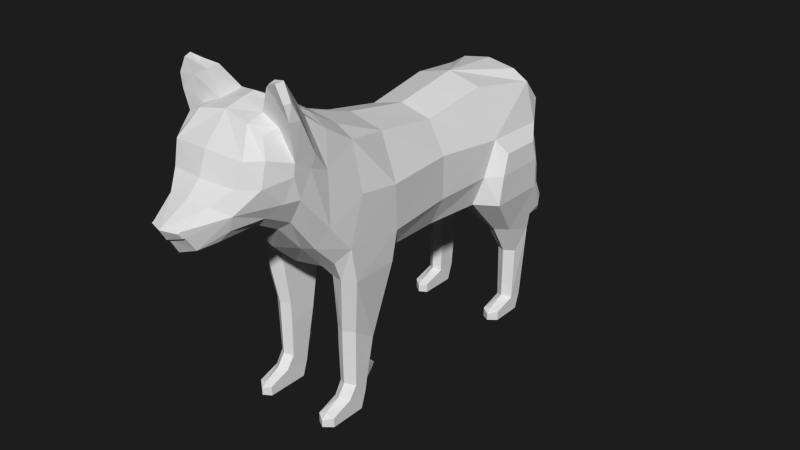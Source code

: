 # Source: WolfWalk.blend  (saved by Blender 2.77.0; exported with 4.5.12 LTS)
import bpy
from mathutils import Matrix  # noqa: F401  (used for matrix-valued properties, if any)

bpy.ops.wm.read_factory_settings(use_empty=True)
scene = bpy.context.scene
scene.name = 'Scene'

# ---- collections
col_collection_1 = bpy.data.collections.new('Collection 1'); scene.collection.children.link(col_collection_1)

# ---- world
world_world = bpy.data.worlds.new('World'); scene.world = world_world
world_world.color = (0.01222, 0.01222, 0.01222)
world_world.use_sun_shadow = False
world_world.sun_shadow_jitter_overblur = 0.0
world_world.cycles.sampling_method = 'NONE'
world_world.cycles.sample_map_resolution = 256

# ---- meshes
me_cube_002 = bpy.data.meshes.new('Cube.002')
me_cube_002.from_pydata([(0.3144, -2.284, 2.341), (0.4206, -1.975, 3.071), (0.4598, -1.51, 1.917), (0.4679, -1.335, 2.949), (0.5587, -1.422, 2.637), (0.4925, -2.034, 2.902), (0.5809, -1.432, 2.112), (0.3623, -2.287, 2.484), (0.406, -1.99, 2.37), (0.4354, -1.819, 3.097), (0.5794, -1.804, 2.827), (0.517, -1.888, 2.487), (0.3055, -1.343, 3.053), (0.2473, -2.338, 2.25), (0.305, -1.511, 1.866), (0.2739, -1.994, 3.141), (0.3787, -2.165, 2.907), (0.2225, -2.398, 2.559), (0.2428, -1.8, 3.17), (0.3182, -2.01, 2.294), (0.1738, -2.512, 2.216), (0.1536, -2.643, 2.422), (0.4301, -1.74, 2.242), (0.443, -1.543, 3.113), (0.5864, -1.582, 2.838), (0.5685, -1.752, 2.492), (0.3076, -1.769, 2.153), (0.2479, -1.559, 3.197), (0.4921, -2.091, 2.677), (0.5766, -1.821, 2.716), (0.3412, -2.239, 2.69), (0.5769, -1.632, 2.729), (0.1612, -2.606, 2.36), (0.1536, -2.662, 2.412), (0.1612, -2.625, 2.359), (0.4789, -1.694, 3.328), (0.4713, -1.863, 3.338), (0.6152, -1.758, 3.182), (0.6082, -1.873, 3.19), (0.3389, -1.836, 3.405), (0.3439, -1.7, 3.41), (0.5281, -1.832, 3.502), (0.5093, -1.907, 3.489), (0.6042, -1.838, 3.341), (0.5866, -1.905, 3.338), (0.4012, -1.863, 3.457), (0.4129, -1.813, 3.478), (0.4716, -1.022, 2.75), (0.3055, -1.03, 2.853), (0.3257, 0.1876, 2.527), (0.0, 0.1794, 2.614), (0.3484, 0.9135, 2.643), (0.0, 0.906, 2.733), (0.4679, 1.579, 2.539), (0.3055, 1.572, 2.643), (0.4679, 1.76, 2.318), (0.2252, 1.871, 2.419), (0.4679, 1.754, 1.975), (0.2252, 1.787, 1.819), (0.4679, 1.553, 1.493), (0.3061, 1.527, 1.49), (0.4679, 0.7167, 1.494), (0.3055, 0.7762, 1.427), (0.4169, 0.1079, 1.505), (0.2621, 0.1217, 1.434), (0.489, -0.5595, 1.565), (0.3161, -0.5616, 1.453), (0.4742, -1.288, 1.684), (0.3184, -1.282, 1.603), (0.5719, 0.9137, 2.149), (0.5765, 1.579, 2.134), (0.5604, 0.7666, 1.793), (0.5492, 1.581, 1.846), (0.5282, 0.1498, 1.782), (0.5966, -0.5989, 1.777), (0.5987, -1.206, 1.833), (0.5259, 0.157, 2.22), (0.6001, -0.6163, 2.236), (0.5999, -1.053, 2.301), (0.0, -0.5327, 2.737), (0.3611, -0.5248, 2.647), (0.2959, 1.851, 2.083), (0.2357, 2.023, 2.031), (0.2353, 1.837, 1.693), (0.3063, 1.952, 1.875), (0.2306, 2.152, 1.677), (0.2294, 1.828, 1.448), (0.2912, 2.024, 1.563), (0.2012, 2.273, 1.328), (0.2151, 1.887, 1.236), (0.2525, 2.112, 1.27), (0.1676, 2.341, 1.083), (0.1676, 2.036, 0.8748), (0.2011, 2.22, 0.9789), (0.1391, 2.473, 0.8714), (0.139, 2.258, 0.682), (0.1704, 2.405, 0.7697), (0.1286, 2.458, 0.6911), (0.6919, 1.486, 1.489), (0.6929, 0.8548, 1.494), (0.6846, 0.986, 2.01), (0.6846, 1.417, 2.003), (0.7008, 0.9022, 1.799), (0.6996, 1.458, 1.805), (0.3531, 1.571, 0.9556), (0.4685, 1.594, 0.9624), (0.5921, 1.535, 0.9529), (0.3754, 1.343, 0.7437), (0.4688, 1.295, 0.7437), (0.5692, 1.363, 0.7437), (0.3889, 1.539, 0.1695), (0.4692, 1.56, 0.1695), (0.3889, 1.343, 0.1655), (0.4692, 1.295, 0.1952), (0.5558, 1.505, 0.1695), (0.5558, 1.363, 0.1655), (0.3889, 1.482, -0.002946), (0.4692, 1.502, 0.00062), (0.3889, 1.383, -0.002946), (0.4692, 1.335, -0.002946), (0.5558, 1.448, -0.002946), (0.5558, 1.404, -0.002946), (0.3889, 1.098, 0.09539), (0.4692, 1.05, 0.06824), (0.4692, 1.05, -0.002946), (0.5558, 1.118, 0.09539), (0.3889, 1.098, -0.002946), (0.5558, 1.118, -0.002946), (0.4692, 1.108, 0.1225), (0.2986, -0.7953, 0.7233), (0.3934, -0.7745, 0.7233), (0.3001, -1.082, 0.6417), (0.3934, -1.131, 0.6433), (0.4954, -0.829, 0.7233), (0.4939, -1.062, 0.641), (0.3136, -0.8928, 0.1695), (0.3939, -0.8719, 0.1695), (0.3136, -1.163, 0.1719), (0.3939, -1.211, 0.2016), (0.4804, -0.9265, 0.1695), (0.4804, -1.143, 0.1719), (0.3136, -0.9498, -0.002946), (0.3939, -0.9302, 0.0006201), (0.3136, -1.048, -0.002946), (0.3939, -1.097, -0.002946), (0.4804, -0.9835, -0.002946), (0.4804, -1.028, -0.002946), (0.3136, -1.384, 0.09539), (0.3939, -1.433, 0.06824), (0.3939, -1.433, -0.002946), (0.4804, -1.364, 0.09539), (0.3136, -1.384, -0.002946), (0.4804, -1.364, -0.002946), (0.3939, -1.374, 0.1225), (0.3936, -1.128, 0.4723), (0.4893, -1.06, 0.4598), (0.4903, -0.8778, 0.4683), (0.3037, -0.8441, 0.4683), (0.3047, -1.08, 0.4605), (0.3936, -0.8232, 0.4683), (0.3938, -1.125, 0.321), (0.3091, -0.8708, 0.3107), (0.3938, -0.8499, 0.3107), (0.4844, -1.057, 0.2979), (0.4849, -0.9045, 0.3107), (0.3096, -1.078, 0.2985), (0.4538, -0.8011, 0.3524), (0.4565, -0.7744, 0.4046), (0.4072, -0.7674, 0.404), (0.3615, -0.7625, 0.4046), (0.3642, -0.7892, 0.3524), (0.4073, -0.7941, 0.3518), (0.5923, -1.135, 1.476), (0.5837, -0.6502, 1.476), (0.4705, -1.209, 1.476), (0.3176, -1.15, 1.454), (0.4752, -0.6211, 1.476), (0.3288, -0.6382, 1.442), (0.3006, -1.086, 0.8913), (0.3964, -1.134, 0.8929), (0.5013, -1.066, 0.8906), (0.3572, 1.158, 1.052), (0.4685, 1.107, 1.069), (0.6015, 1.194, 1.069), (-0.3144, -2.284, 2.341), (-0.4206, -1.975, 3.071), (-0.4598, -1.51, 1.917), (-0.4679, -1.335, 2.949), (-0.5587, -1.422, 2.637), (-0.4925, -2.034, 2.902), (-0.5809, -1.432, 2.112), (-0.3623, -2.287, 2.484), (-0.406, -1.99, 2.37), (-0.4354, -1.819, 3.097), (-0.5794, -1.804, 2.827), (-0.517, -1.888, 2.487), (-0.3055, -1.343, 3.053), (-0.2473, -2.338, 2.25), (-0.305, -1.511, 1.866), (-0.2739, -1.994, 3.141), (-0.3787, -2.165, 2.907), (-0.2225, -2.398, 2.559), (-0.2428, -1.8, 3.17), (-0.3182, -2.01, 2.294), (-0.1738, -2.512, 2.216), (-0.1536, -2.643, 2.422), (-0.4301, -1.74, 2.242), (-0.443, -1.543, 3.113), (-0.5864, -1.582, 2.838), (-0.5685, -1.752, 2.492), (-0.3076, -1.769, 2.153), (-0.2479, -1.559, 3.197), (-0.4921, -2.091, 2.677), (-0.5766, -1.821, 2.716), (-0.3412, -2.239, 2.69), (-0.5769, -1.632, 2.729), (-0.1612, -2.606, 2.36), (-0.1536, -2.662, 2.412), (-0.1612, -2.625, 2.359), (-0.4789, -1.694, 3.328), (-0.4713, -1.863, 3.338), (-0.6152, -1.758, 3.182), (-0.6082, -1.873, 3.19), (-0.3389, -1.836, 3.405), (-0.3439, -1.7, 3.41), (-0.5281, -1.832, 3.502), (-0.5093, -1.907, 3.489), (-0.6042, -1.838, 3.341), (-0.5866, -1.905, 3.338), (-0.4012, -1.863, 3.457), (-0.4129, -1.813, 3.478), (-0.4716, -1.022, 2.75), (-0.3055, -1.03, 2.853), (-0.3498, 0.1882, 2.52), (-0.3742, 0.914, 2.636), (-0.4679, 1.579, 2.539), (-0.3055, 1.572, 2.643), (-0.4679, 1.76, 2.318), (-0.2252, 1.871, 2.419), (-0.4679, 1.754, 1.975), (-0.2252, 1.787, 1.819), (-0.4679, 1.553, 1.493), (-0.3061, 1.527, 1.49), (-0.4679, 0.7167, 1.494), (-0.3055, 0.7762, 1.427), (-0.4169, 0.1079, 1.505), (-0.2621, 0.1217, 1.434), (-0.489, -0.5595, 1.565), (-0.3161, -0.5616, 1.453), (-0.4742, -1.288, 1.684), (-0.3184, -1.282, 1.603), (-0.5719, 0.9137, 2.149), (-0.5765, 1.579, 2.134), (-0.5604, 0.7666, 1.793), (-0.5492, 1.581, 1.846), (-0.5282, 0.1498, 1.782), (-0.5966, -0.5989, 1.777), (-0.5987, -1.206, 1.833), (-0.5259, 0.157, 2.22), (-0.6001, -0.6163, 2.236), (-0.5999, -1.053, 2.301), (-0.3878, -0.5242, 2.641), (-0.2959, 1.851, 2.083), (-0.2357, 2.023, 2.031), (-0.2353, 1.837, 1.693), (-0.3063, 1.952, 1.875), (-0.2306, 2.152, 1.677), (-0.2294, 1.828, 1.448), (-0.2912, 2.024, 1.563), (-0.2012, 2.273, 1.328), (-0.2151, 1.887, 1.236), (-0.2525, 2.112, 1.27), (-0.1676, 2.341, 1.083), (-0.1676, 2.036, 0.8748), (-0.2011, 2.22, 0.9789), (-0.1391, 2.473, 0.8714), (-0.139, 2.258, 0.682), (-0.1704, 2.405, 0.7697), (-0.1286, 2.458, 0.6911), (-0.6919, 1.486, 1.489), (-0.6929, 0.8548, 1.494), (-0.6846, 0.986, 2.01), (-0.6846, 1.417, 2.003), (-0.7008, 0.9022, 1.799), (-0.6996, 1.458, 1.805), (-0.3531, 1.571, 0.9556), (-0.4685, 1.594, 0.9624), (-0.5921, 1.535, 0.9529), (-0.3754, 1.343, 0.7437), (-0.4688, 1.295, 0.7437), (-0.5692, 1.363, 0.7437), (-0.3889, 1.539, 0.1695), (-0.4692, 1.56, 0.1695), (-0.3889, 1.343, 0.1655), (-0.4692, 1.295, 0.1952), (-0.5558, 1.505, 0.1695), (-0.5558, 1.363, 0.1655), (-0.3889, 1.482, -0.002946), (-0.4692, 1.502, 0.00062), (-0.3889, 1.383, -0.002946), (-0.4692, 1.335, -0.002946), (-0.5558, 1.448, -0.002946), (-0.5558, 1.404, -0.002946), (-0.3889, 1.098, 0.09539), (-0.4692, 1.05, 0.06824), (-0.4692, 1.05, -0.002946), (-0.5558, 1.118, 0.09539), (-0.3889, 1.098, -0.002946), (-0.5558, 1.118, -0.002946), (-0.4692, 1.108, 0.1225), (-0.2986, -0.7953, 0.7233), (-0.3934, -0.7745, 0.7233), (-0.3001, -1.082, 0.6417), (-0.3934, -1.131, 0.6433), (-0.4954, -0.829, 0.7233), (-0.4939, -1.062, 0.641), (-0.3136, -0.8928, 0.1695), (-0.3939, -0.8719, 0.1695), (-0.3136, -1.163, 0.1719), (-0.3939, -1.211, 0.2016), (-0.4804, -0.9265, 0.1695), (-0.4804, -1.143, 0.1719), (-0.3136, -0.9498, -0.002946), (-0.3939, -0.9302, 0.0006201), (-0.3136, -1.048, -0.002946), (-0.3939, -1.097, -0.002946), (-0.4804, -0.9835, -0.002946), (-0.4804, -1.028, -0.002946), (-0.3136, -1.384, 0.09539), (-0.3939, -1.433, 0.06824), (-0.3939, -1.433, -0.002946), (-0.4804, -1.364, 0.09539), (-0.3136, -1.384, -0.002946), (-0.4804, -1.364, -0.002946), (-0.3939, -1.374, 0.1225), (-0.3936, -1.128, 0.4723), (-0.4893, -1.06, 0.4598), (-0.4903, -0.8778, 0.4683), (-0.3037, -0.8441, 0.4683), (-0.3047, -1.08, 0.4605), (-0.3936, -0.8232, 0.4683), (-0.3938, -1.125, 0.321), (-0.3091, -0.8708, 0.3107), (-0.3938, -0.8499, 0.3107), (-0.4844, -1.057, 0.2979), (-0.4849, -0.9045, 0.3107), (-0.3096, -1.078, 0.2985), (-0.4538, -0.8011, 0.3524), (-0.4565, -0.7744, 0.4046), (-0.4072, -0.7674, 0.404), (-0.3615, -0.7625, 0.4046), (-0.3642, -0.7892, 0.3524), (-0.4073, -0.7941, 0.3518), (-0.5923, -1.135, 1.476), (-0.5837, -0.6502, 1.476), (-0.4705, -1.209, 1.476), (-0.3176, -1.15, 1.454), (-0.4752, -0.6211, 1.476), (-0.3288, -0.6382, 1.442), (-0.3006, -1.086, 0.8913), (-0.3964, -1.134, 0.8929), (-0.5013, -1.066, 0.8906), (0.0, -1.551, 1.797), (0.0, -1.35, 3.105), (0.0, -2.383, 2.18), (0.0, -1.96, 3.189), (0.0, -2.202, 2.926), (0.0, -2.42, 2.581), (0.0, -1.755, 3.238), (0.0, -2.029, 2.234), (0.0, -2.699, 2.429), (0.0, -2.549, 2.158), (0.0, -1.656, 3.256), (0.0, -1.797, 2.121), (0.0, -2.282, 2.708), (0.0, -2.637, 2.313), (0.0, -2.718, 2.42), (0.0, -2.656, 2.312), (0.0, -1.037, 2.904), (0.0, 1.572, 2.697), (0.0, 1.888, 2.448), (0.0, 1.793, 1.75), (0.0, 1.605, 1.402), (0.0, 0.7691, 1.365), (0.0, 0.1425, 1.386), (0.0, -0.5687, 1.41), (0.0, -1.284, 1.544), (0.0, 2.051, 2.049), (0.0, 1.819, 1.661), (0.0, 2.185, 1.683), (0.0, 1.815, 1.412), (0.0, 2.306, 1.321), (0.0, 1.862, 1.207), (0.0, 2.372, 1.088), (0.0, 2.024, 0.8419), (0.0, 2.521, 0.8713), (0.0, 2.268, 0.6375), (0.0, 2.48, 0.6608), (-0.3572, 1.158, 1.052), (-0.4685, 1.107, 1.069), (-0.6015, 1.194, 1.069)], [], [(10, 9, 1, 5), (19, 8, 0, 13), (369, 19, 13, 364), (18, 368, 365, 15), (16, 15, 365, 366), (29, 10, 5, 28), (8, 11, 7, 0), (362, 14, 26, 373), (22, 25, 11, 8), (31, 24, 10, 29), (26, 22, 8, 19), (18, 9, 36, 39), (27, 372, 368, 18), (24, 23, 35, 37), (0, 7, 21, 32, 20), (17, 367, 370, 21), (28, 5, 16, 30), (5, 1, 15, 16), (9, 18, 15, 1), (20, 32, 375, 371), (364, 13, 20, 371), (17, 21, 7), (3, 12, 27, 23), (363, 372, 27, 12), (4, 3, 23, 24), (14, 2, 22, 26), (4, 24, 31), (2, 6, 25, 22), (26, 19, 369, 373), (0, 20, 13), (6, 4, 31, 25), (7, 28, 30, 17), (17, 30, 374, 367), (25, 31, 29, 11), (11, 29, 28, 7), (16, 366, 374, 30), (377, 34, 33, 376), (21, 370, 376, 33), (32, 21, 33, 34), (375, 32, 34, 377), (37, 35, 41, 43), (38, 37, 43, 44), (23, 27, 40, 35), (10, 24, 37, 38), (27, 18, 39, 40), (9, 10, 38, 36), (43, 41, 42, 44), (41, 46, 45, 42), (40, 39, 45, 46), (39, 36, 42, 45), (35, 40, 46, 41), (36, 38, 44, 42), (363, 12, 48, 378), (12, 3, 47, 48), (79, 80, 49, 50), (50, 49, 51, 52), (52, 54, 379), (52, 51, 53, 54), (379, 54, 56, 380), (54, 53, 55, 56), (380, 56, 82, 387), (381, 58, 60, 382), (58, 57, 59, 60), (382, 60, 62, 383), (182, 181, 107, 108), (383, 62, 64, 384), (62, 61, 63, 64), (384, 64, 66, 385), (64, 63, 65, 66), (385, 66, 68, 386), (67, 68, 175, 174), (386, 68, 14, 362), (68, 2, 14), (53, 51, 69, 70), (70, 69, 100, 101), (72, 70, 101, 103), (59, 57, 72), (55, 70, 72, 57), (53, 70, 55), (65, 63, 73, 74), (75, 67, 174, 172), (2, 67, 75, 6), (63, 61, 71, 73), (6, 75, 78, 4), (74, 73, 76, 77), (75, 74, 77, 78), (73, 71, 69, 76), (48, 47, 80, 79), (378, 48, 79), (49, 76, 69, 51), (80, 77, 76, 49), (77, 80, 47, 78), (4, 78, 47, 3), (81, 57, 58), (387, 82, 85, 389), (81, 58, 83, 84), (56, 81, 84, 82), (58, 381, 388, 83), (85, 87, 90, 88), (84, 83, 86, 87), (83, 388, 390, 86), (82, 84, 87, 85), (88, 90, 93, 91), (389, 85, 88, 391), (87, 86, 89, 90), (86, 390, 392, 89), (91, 93, 96, 94), (391, 88, 91, 393), (90, 89, 92, 93), (89, 392, 394, 92), (395, 94, 97, 397), (393, 91, 94, 395), (93, 92, 95, 96), (92, 394, 396, 95), (95, 97, 96), (397, 97, 95, 396), (96, 97, 94), (57, 81, 56, 55), (101, 100, 102, 103), (103, 102, 99, 98), (59, 72, 103, 98), (69, 71, 102, 100), (71, 61, 99, 102), (181, 104, 107), (109, 108, 113, 115), (183, 182, 108, 109), (106, 183, 109), (114, 115, 121, 120), (118, 119, 124, 126), (105, 106, 114, 111), (106, 109, 115, 114), (104, 105, 111, 110), (108, 107, 112, 113), (116, 117, 119, 118), (119, 117, 120, 121), (112, 110, 116, 118), (110, 111, 117, 116), (111, 114, 120, 117), (115, 113, 128, 125), (125, 123, 124, 127), (123, 122, 126, 124), (112, 118, 126, 122), (119, 121, 127, 124), (113, 112, 122, 128), (121, 115, 125, 127), (125, 128, 123), (128, 122, 123), (164, 163, 140, 139), (163, 160, 138, 140), (139, 140, 146, 145), (143, 144, 149, 151), (165, 161, 135, 137), (161, 162, 136, 135), (162, 164, 139, 136), (160, 165, 137, 138), (141, 142, 144, 143), (144, 142, 145, 146), (137, 135, 141, 143), (135, 136, 142, 141), (136, 139, 145, 142), (140, 138, 153, 150), (150, 148, 149, 152), (148, 147, 151, 149), (137, 143, 151, 147), (144, 146, 152, 149), (138, 137, 147, 153), (146, 140, 150, 152), (150, 153, 148), (153, 147, 148), (132, 131, 158, 154), (130, 133, 156, 159), (129, 130, 159, 157), (131, 129, 157, 158), (134, 132, 154, 155), (133, 134, 155, 156), (154, 158, 165, 160), (159, 156, 167, 168), (162, 161, 170, 171), (158, 157, 161, 165), (155, 154, 160, 163), (156, 155, 163, 164), (168, 167, 166, 171), (169, 168, 171, 170), (164, 162, 171, 166), (157, 159, 168, 169), (156, 164, 166, 167), (161, 157, 169, 170), (180, 172, 174, 179), (178, 175, 177, 129), (130, 176, 173, 133), (133, 173, 172, 180), (179, 174, 175, 178), (68, 66, 177, 175), (66, 65, 176, 177), (74, 75, 172, 173), (65, 74, 173, 176), (2, 68, 67), (129, 131, 178), (134, 133, 180), (132, 134, 180, 179), (131, 132, 179, 178), (129, 177, 176, 130), (107, 104, 110, 112), (98, 99, 183, 106), (99, 61, 182, 183), (60, 59, 105, 104), (59, 98, 106, 105), (62, 60, 104, 181), (61, 62, 181, 182), (194, 189, 185, 193), (203, 197, 184, 192), (369, 364, 197, 203), (202, 199, 365, 368), (200, 366, 365, 199), (213, 212, 189, 194), (192, 184, 191, 195), (362, 373, 210, 198), (206, 192, 195, 209), (215, 213, 194, 208), (210, 203, 192, 206), (202, 223, 220, 193), (211, 202, 368, 372), (208, 221, 219, 207), (184, 204, 216, 205, 191), (201, 205, 370, 367), (212, 214, 200, 189), (189, 200, 199, 185), (193, 185, 199, 202), (204, 371, 375, 216), (364, 371, 204, 197), (201, 191, 205), (187, 207, 211, 196), (363, 196, 211, 372), (188, 208, 207, 187), (198, 210, 206, 186), (188, 215, 208), (186, 206, 209, 190), (210, 373, 369, 203), (184, 197, 204), (190, 209, 215, 188), (191, 201, 214, 212), (201, 367, 374, 214), (209, 195, 213, 215), (195, 191, 212, 213), (200, 214, 374, 366), (377, 376, 217, 218), (205, 217, 376, 370), (216, 218, 217, 205), (375, 377, 218, 216), (221, 227, 225, 219), (222, 228, 227, 221), (207, 219, 224, 211), (194, 222, 221, 208), (211, 224, 223, 202), (193, 220, 222, 194), (227, 228, 226, 225), (225, 226, 229, 230), (224, 230, 229, 223), (223, 229, 226, 220), (219, 225, 230, 224), (220, 226, 228, 222), (363, 378, 232, 196), (196, 232, 231, 187), (79, 50, 233, 261), (50, 52, 234, 233), (52, 379, 236), (52, 236, 235, 234), (379, 380, 238, 236), (236, 238, 237, 235), (380, 387, 263, 238), (381, 382, 242, 240), (240, 242, 241, 239), (382, 383, 244, 242), (399, 289, 288, 398), (383, 384, 246, 244), (244, 246, 245, 243), (384, 385, 248, 246), (246, 248, 247, 245), (385, 386, 250, 248), (249, 355, 356, 250), (386, 362, 198, 250), (250, 198, 186), (235, 252, 251, 234), (252, 282, 281, 251), (254, 284, 282, 252), (241, 254, 239), (237, 239, 254, 252), (235, 237, 252), (247, 256, 255, 245), (257, 353, 355, 249), (186, 190, 257, 249), (245, 255, 253, 243), (190, 188, 260, 257), (256, 259, 258, 255), (257, 260, 259, 256), (255, 258, 251, 253), (232, 79, 261, 231), (378, 79, 232), (233, 234, 251, 258), (261, 233, 258, 259), (259, 260, 231, 261), (188, 187, 231, 260), (262, 240, 239), (387, 389, 266, 263), (262, 265, 264, 240), (238, 263, 265, 262), (240, 264, 388, 381), (266, 269, 271, 268), (265, 268, 267, 264), (264, 267, 390, 388), (263, 266, 268, 265), (269, 272, 274, 271), (389, 391, 269, 266), (268, 271, 270, 267), (267, 270, 392, 390), (272, 275, 277, 274), (391, 393, 272, 269), (271, 274, 273, 270), (270, 273, 394, 392), (395, 397, 278, 275), (393, 395, 275, 272), (274, 277, 276, 273), (273, 276, 396, 394), (276, 277, 278), (397, 396, 276, 278), (277, 275, 278), (239, 237, 238, 262), (282, 284, 283, 281), (284, 279, 280, 283), (241, 279, 284, 254), (251, 281, 283, 253), (253, 283, 280, 243), (398, 288, 285), (290, 296, 294, 289), (400, 290, 289, 399), (287, 290, 400), (295, 301, 302, 296), (299, 307, 305, 300), (286, 292, 295, 287), (287, 295, 296, 290), (285, 291, 292, 286), (289, 294, 293, 288), (297, 299, 300, 298), (300, 302, 301, 298), (293, 299, 297, 291), (291, 297, 298, 292), (292, 298, 301, 295), (296, 306, 309, 294), (306, 308, 305, 304), (304, 305, 307, 303), (293, 303, 307, 299), (300, 305, 308, 302), (294, 309, 303, 293), (302, 308, 306, 296), (306, 304, 309), (309, 304, 303), (345, 320, 321, 344), (344, 321, 319, 341), (320, 326, 327, 321), (324, 332, 330, 325), (346, 318, 316, 342), (342, 316, 317, 343), (343, 317, 320, 345), (341, 319, 318, 346), (322, 324, 325, 323), (325, 327, 326, 323), (318, 324, 322, 316), (316, 322, 323, 317), (317, 323, 326, 320), (321, 331, 334, 319), (331, 333, 330, 329), (329, 330, 332, 328), (318, 328, 332, 324), (325, 330, 333, 327), (319, 334, 328, 318), (327, 333, 331, 321), (331, 329, 334), (334, 329, 328), (313, 335, 339, 312), (311, 340, 337, 314), (310, 338, 340, 311), (312, 339, 338, 310), (315, 336, 335, 313), (314, 337, 336, 315), (335, 341, 346, 339), (340, 349, 348, 337), (343, 352, 351, 342), (339, 346, 342, 338), (336, 344, 341, 335), (337, 345, 344, 336), (349, 352, 347, 348), (350, 351, 352, 349), (345, 347, 352, 343), (338, 350, 349, 340), (337, 348, 347, 345), (342, 351, 350, 338), (361, 360, 355, 353), (359, 310, 358, 356), (311, 314, 354, 357), (314, 361, 353, 354), (360, 359, 356, 355), (250, 356, 358, 248), (248, 358, 357, 247), (256, 354, 353, 257), (247, 357, 354, 256), (186, 249, 250), (310, 359, 312), (315, 361, 314), (313, 360, 361, 315), (312, 359, 360, 313), (310, 311, 357, 358), (288, 293, 291, 285), (279, 287, 400, 280), (280, 400, 399, 243), (242, 285, 286, 241), (241, 286, 287, 279), (244, 398, 285, 242), (243, 399, 398, 244)])
_ca = me_cube_002.color_attributes.new('Col', 'BYTE_COLOR', 'CORNER')
_ca.data.foreach_set('color', [0.305, 0.305, 0.305, 1.0, 0.305, 0.305, 0.305, 1.0, 0.305, 0.305, 0.305, 1.0, 0.305, 0.305, 0.305, 1.0, 1.0, 1.0, 1.0, 1.0, 1.0, 1.0, 1.0, 1.0, 1.0, 1.0, 1.0, 1.0, 1.0, 1.0, 1.0, 1.0, 1.0, 1.0, 1.0, 1.0, 1.0, 1.0, 1.0, 1.0, 1.0, 1.0, 1.0, 1.0, 1.0, 1.0, 1.0, 1.0, 0.305, 0.305, 0.305, 1.0, 0.305, 0.305, 0.305, 1.0, 0.305, 0.305, 0.305, 1.0, 0.305, 0.305, 0.305, 1.0, 0.305, 0.305, 0.305, 1.0, 0.305, 0.305, 0.305, 1.0, 0.305, 0.305, 0.305, 1.0, 0.305, 0.305, 0.305, 1.0, 0.305, 0.305, 0.305, 1.0, 0.305, 0.305, 0.305, 1.0, 0.305, 0.305, 0.305, 1.0, 0.305, 0.305, 0.305, 1.0, 0.305, 0.305, 0.305, 1.0, 0.305, 0.305, 0.305, 1.0, 0.305, 0.305, 0.305, 1.0, 0.305, 0.305, 0.305, 1.0, 1.0, 1.0, 1.0, 1.0, 1.0, 1.0, 1.0, 1.0, 1.0, 1.0, 1.0, 1.0, 1.0, 1.0, 1.0, 1.0, 0.305, 0.305, 0.305, 1.0, 0.305, 0.305, 0.305, 1.0, 0.305, 0.305, 0.305, 1.0, 0.305, 0.305, 0.305, 1.0, 0.305, 0.305, 0.305, 1.0, 0.305, 0.305, 0.305, 1.0, 0.305, 0.305, 0.305, 1.0, 0.305, 0.305, 0.305, 1.0, 1.0, 1.0, 1.0, 1.0, 1.0, 1.0, 1.0, 1.0, 1.0, 1.0, 1.0, 1.0, 1.0, 1.0, 1.0, 1.0, 1.0, 1.0, 1.0, 1.0, 1.0, 1.0, 1.0, 1.0, 1.0, 1.0, 1.0, 1.0, 1.0, 1.0, 1.0, 1.0, 0.305, 0.305, 0.305, 1.0, 0.305, 0.305, 0.305, 1.0, 0.305, 0.305, 0.305, 1.0, 0.305, 0.305, 0.305, 1.0, 0.305, 0.305, 0.305, 1.0, 0.305, 0.305, 0.305, 1.0, 0.305, 0.305, 0.305, 1.0, 0.305, 0.305, 0.305, 1.0, 0.305, 0.305, 0.305, 1.0, 0.305, 0.305, 0.305, 1.0, 0.305, 0.305, 0.305, 1.0, 0.305, 0.305, 0.305, 1.0, 0.305, 0.305, 0.305, 1.0, 0.305, 0.305, 0.305, 1.0, 0.305, 0.305, 0.305, 1.0, 0.305, 0.305, 0.305, 1.0, 0.305, 0.305, 0.305, 1.0, 0.305, 0.305, 0.305, 1.0, 0.305, 0.305, 0.305, 1.0, 0.305, 0.305, 0.305, 1.0, 0.305, 0.305, 0.305, 1.0, 0.305, 0.305, 0.305, 1.0, 0.305, 0.305, 0.305, 1.0, 0.305, 0.305, 0.305, 1.0, 0.305, 0.305, 0.305, 1.0, 0.305, 0.305, 0.305, 1.0, 0.305, 0.305, 0.305, 1.0, 0.305, 0.305, 0.305, 1.0, 0.305, 0.305, 0.305, 1.0, 0.305, 0.305, 0.305, 1.0, 0.305, 0.305, 0.305, 1.0, 0.305, 0.305, 0.305, 1.0, 0.305, 0.305, 0.305, 1.0, 1.0, 1.0, 1.0, 1.0, 1.0, 1.0, 1.0, 1.0, 1.0, 1.0, 1.0, 1.0, 1.0, 1.0, 1.0, 1.0, 0.305, 0.305, 0.305, 1.0, 0.305, 0.305, 0.305, 1.0, 0.305, 0.305, 0.305, 1.0, 0.305, 0.305, 0.305, 1.0, 0.305, 0.305, 0.305, 1.0, 0.305, 0.305, 0.305, 1.0, 0.305, 0.305, 0.305, 1.0, 0.305, 0.305, 0.305, 1.0, 0.305, 0.305, 0.305, 1.0, 0.305, 0.305, 0.305, 1.0, 0.305, 0.305, 0.305, 1.0, 0.305, 0.305, 0.305, 1.0, 0.305, 0.305, 0.305, 1.0, 0.305, 0.305, 0.305, 1.0, 0.305, 0.305, 0.305, 1.0, 1.0, 1.0, 1.0, 1.0, 1.0, 1.0, 1.0, 1.0, 1.0, 1.0, 1.0, 1.0, 1.0, 1.0, 1.0, 1.0, 0.305, 0.305, 0.305, 1.0, 0.305, 0.305, 0.305, 1.0, 0.305, 0.305, 0.305, 1.0, 0.305, 0.305, 0.305, 1.0, 0.305, 0.305, 0.305, 1.0, 0.305, 0.305, 0.305, 1.0, 0.305, 0.305, 0.305, 1.0, 1.0, 1.0, 1.0, 1.0, 1.0, 1.0, 1.0, 1.0, 1.0, 1.0, 1.0, 1.0, 1.0, 1.0, 1.0, 1.0, 1.0, 1.0, 1.0, 1.0, 1.0, 1.0, 1.0, 1.0, 1.0, 1.0, 1.0, 1.0, 0.305, 0.305, 0.305, 1.0, 0.305, 0.305, 0.305, 1.0, 0.305, 0.305, 0.305, 1.0, 0.305, 0.305, 0.305, 1.0, 0.305, 0.305, 0.305, 1.0, 0.305, 0.305, 0.305, 1.0, 0.305, 0.305, 0.305, 1.0, 0.305, 0.305, 0.305, 1.0, 0.305, 0.305, 0.305, 1.0, 0.305, 0.305, 0.305, 1.0, 0.305, 0.305, 0.305, 1.0, 0.305, 0.305, 0.305, 1.0, 0.305, 0.305, 0.305, 1.0, 0.305, 0.305, 0.305, 1.0, 0.305, 0.305, 0.305, 1.0, 0.305, 0.305, 0.305, 1.0, 0.305, 0.305, 0.305, 1.0, 0.305, 0.305, 0.305, 1.0, 0.305, 0.305, 0.305, 1.0, 0.305, 0.305, 0.305, 1.0, 0.305, 0.305, 0.305, 1.0, 0.305, 0.305, 0.305, 1.0, 0.305, 0.305, 0.305, 1.0, 0.305, 0.305, 0.305, 1.0, 0.02416, 0.02416, 0.02416, 1.0, 0.02416, 0.02416, 0.02416, 1.0, 0.02416, 0.02416, 0.02416, 1.0, 0.02416, 0.02416, 0.02416, 1.0, 0.02416, 0.02416, 0.02416, 1.0, 0.02416, 0.02416, 0.02416, 1.0, 0.02416, 0.02416, 0.02416, 1.0, 0.02416, 0.02416, 0.02416, 1.0, 0.04817, 0.04231, 0.02519, 1.0, 0.04817, 0.04231, 0.02519, 1.0, 0.04817, 0.04231, 0.02519, 1.0, 0.04817, 0.04231, 0.02519, 1.0, 0.04817, 0.04231, 0.02519, 1.0, 0.04817, 0.04231, 0.02519, 1.0, 0.04817, 0.04231, 0.02519, 1.0, 0.04817, 0.04231, 0.02519, 1.0, 0.305, 0.305, 0.305, 1.0, 0.305, 0.305, 0.305, 1.0, 0.305, 0.305, 0.305, 1.0, 0.305, 0.305, 0.305, 1.0, 0.305, 0.305, 0.305, 1.0, 0.305, 0.305, 0.305, 1.0, 0.305, 0.305, 0.305, 1.0, 0.305, 0.305, 0.305, 1.0, 0.305, 0.305, 0.305, 1.0, 0.305, 0.305, 0.305, 1.0, 0.305, 0.305, 0.305, 1.0, 0.305, 0.305, 0.305, 1.0, 0.305, 0.305, 0.305, 1.0, 0.305, 0.305, 0.305, 1.0, 0.305, 0.305, 0.305, 1.0, 0.305, 0.305, 0.305, 1.0, 0.305, 0.305, 0.305, 1.0, 0.305, 0.305, 0.305, 1.0, 0.305, 0.305, 0.305, 1.0, 0.305, 0.305, 0.305, 1.0, 1.0, 1.0, 1.0, 1.0, 1.0, 1.0, 1.0, 1.0, 1.0, 1.0, 1.0, 1.0, 1.0, 1.0, 1.0, 1.0, 0.305, 0.305, 0.305, 1.0, 0.305, 0.305, 0.305, 1.0, 0.305, 0.305, 0.305, 1.0, 0.305, 0.305, 0.305, 1.0, 0.305, 0.305, 0.305, 1.0, 0.305, 0.305, 0.305, 1.0, 0.305, 0.305, 0.305, 1.0, 0.305, 0.305, 0.305, 1.0, 0.305, 0.305, 0.305, 1.0, 0.305, 0.305, 0.305, 1.0, 0.305, 0.305, 0.305, 1.0, 0.305, 0.305, 0.305, 1.0, 1.0, 1.0, 1.0, 1.0, 1.0, 1.0, 1.0, 1.0, 1.0, 1.0, 1.0, 1.0, 1.0, 1.0, 1.0, 1.0, 0.305, 0.305, 0.305, 1.0, 0.305, 0.305, 0.305, 1.0, 0.305, 0.305, 0.305, 1.0, 0.305, 0.305, 0.305, 1.0, 1.0, 1.0, 1.0, 1.0, 1.0, 1.0, 1.0, 1.0, 1.0, 1.0, 1.0, 1.0, 1.0, 1.0, 1.0, 1.0, 0.305, 0.305, 0.305, 1.0, 0.305, 0.305, 0.305, 1.0, 0.305, 0.305, 0.305, 1.0, 0.305, 0.305, 0.305, 1.0, 0.305, 0.305, 0.305, 1.0, 0.305, 0.305, 0.305, 1.0, 0.305, 0.305, 0.305, 1.0, 0.305, 0.305, 0.305, 1.0, 0.305, 0.305, 0.305, 1.0, 0.305, 0.305, 0.305, 1.0, 0.305, 0.305, 0.305, 1.0, 0.305, 0.305, 0.305, 1.0, 0.305, 0.305, 0.305, 1.0, 0.305, 0.305, 0.305, 1.0, 0.305, 0.305, 0.305, 1.0, 0.305, 0.305, 0.305, 1.0, 0.305, 0.305, 0.305, 1.0, 0.305, 0.305, 0.305, 1.0, 0.305, 0.305, 0.305, 1.0, 0.305, 0.305, 0.305, 1.0, 0.305, 0.305, 0.305, 1.0, 0.305, 0.305, 0.305, 1.0, 0.305, 0.305, 0.305, 1.0, 0.305, 0.305, 0.305, 1.0, 0.305, 0.305, 0.305, 1.0, 0.305, 0.305, 0.305, 1.0, 0.305, 0.305, 0.305, 1.0, 0.305, 0.305, 0.305, 1.0, 0.305, 0.305, 0.305, 1.0, 0.305, 0.305, 0.305, 1.0, 0.305, 0.305, 0.305, 1.0, 0.305, 0.305, 0.305, 1.0, 0.305, 0.305, 0.305, 1.0, 0.305, 0.305, 0.305, 1.0, 0.305, 0.305, 0.305, 1.0, 0.305, 0.305, 0.305, 1.0, 0.305, 0.305, 0.305, 1.0, 0.305, 0.305, 0.305, 1.0, 0.305, 0.305, 0.305, 1.0, 0.305, 0.305, 0.305, 1.0, 0.305, 0.305, 0.305, 1.0, 0.305, 0.305, 0.305, 1.0, 0.305, 0.305, 0.305, 1.0, 1.0, 1.0, 1.0, 1.0, 1.0, 1.0, 1.0, 1.0, 1.0, 1.0, 1.0, 1.0, 1.0, 1.0, 1.0, 1.0, 0.305, 0.305, 0.305, 1.0, 0.305, 0.305, 0.305, 1.0, 0.305, 0.305, 0.305, 1.0, 0.305, 0.305, 0.305, 1.0, 1.0, 1.0, 1.0, 1.0, 1.0, 1.0, 1.0, 1.0, 1.0, 1.0, 1.0, 1.0, 1.0, 1.0, 1.0, 1.0, 1.0, 1.0, 1.0, 1.0, 1.0, 1.0, 1.0, 1.0, 1.0, 1.0, 1.0, 1.0, 1.0, 1.0, 1.0, 1.0, 1.0, 1.0, 1.0, 1.0, 1.0, 1.0, 1.0, 1.0, 1.0, 1.0, 1.0, 1.0, 1.0, 1.0, 1.0, 1.0, 1.0, 1.0, 1.0, 1.0, 1.0, 1.0, 1.0, 1.0, 1.0, 1.0, 1.0, 1.0, 1.0, 1.0, 1.0, 1.0, 1.0, 1.0, 1.0, 1.0, 1.0, 1.0, 1.0, 1.0, 1.0, 1.0, 1.0, 1.0, 1.0, 1.0, 1.0, 1.0, 0.305, 0.305, 0.305, 1.0, 0.305, 0.305, 0.305, 1.0, 0.305, 0.305, 0.305, 1.0, 0.305, 0.305, 0.305, 1.0, 1.0, 1.0, 1.0, 1.0, 1.0, 1.0, 1.0, 1.0, 1.0, 1.0, 1.0, 1.0, 1.0, 1.0, 1.0, 1.0, 1.0, 1.0, 1.0, 1.0, 1.0, 1.0, 1.0, 1.0, 1.0, 1.0, 1.0, 1.0, 0.305, 0.305, 0.305, 1.0, 0.305, 0.305, 0.305, 1.0, 0.305, 0.305, 0.305, 1.0, 0.305, 0.305, 0.305, 1.0, 0.305, 0.305, 0.305, 1.0, 0.305, 0.305, 0.305, 1.0, 0.305, 0.305, 0.305, 1.0, 0.305, 0.305, 0.305, 1.0, 0.305, 0.305, 0.305, 1.0, 0.305, 0.305, 0.305, 1.0, 0.305, 0.305, 0.305, 1.0, 0.305, 0.305, 0.305, 1.0, 0.305, 0.305, 0.305, 1.0, 0.305, 0.305, 0.305, 1.0, 0.305, 0.305, 0.305, 1.0, 0.305, 0.305, 0.305, 1.0, 0.305, 0.305, 0.305, 1.0, 0.305, 0.305, 0.305, 1.0, 0.305, 0.305, 0.305, 1.0, 0.305, 0.305, 0.305, 1.0, 0.305, 0.305, 0.305, 1.0, 0.305, 0.305, 0.305, 1.0, 0.305, 0.305, 0.305, 1.0, 0.305, 0.305, 0.305, 1.0, 0.305, 0.305, 0.305, 1.0, 0.305, 0.305, 0.305, 1.0, 0.305, 0.305, 0.305, 1.0, 0.305, 0.305, 0.305, 1.0, 0.305, 0.305, 0.305, 1.0, 0.305, 0.305, 0.305, 1.0, 0.305, 0.305, 0.305, 1.0, 0.305, 0.305, 0.305, 1.0, 0.305, 0.305, 0.305, 1.0, 0.305, 0.305, 0.305, 1.0, 0.305, 0.305, 0.305, 1.0, 0.305, 0.305, 0.305, 1.0, 0.305, 0.305, 0.305, 1.0, 0.305, 0.305, 0.305, 1.0, 0.305, 0.305, 0.305, 1.0, 0.305, 0.305, 0.305, 1.0, 0.305, 0.305, 0.305, 1.0, 0.305, 0.305, 0.305, 1.0, 0.305, 0.305, 0.305, 1.0, 0.305, 0.305, 0.305, 1.0, 0.305, 0.305, 0.305, 1.0, 0.305, 0.305, 0.305, 1.0, 0.305, 0.305, 0.305, 1.0, 0.305, 0.305, 0.305, 1.0, 0.305, 0.305, 0.305, 1.0, 0.305, 0.305, 0.305, 1.0, 0.305, 0.305, 0.305, 1.0, 0.305, 0.305, 0.305, 1.0, 0.305, 0.305, 0.305, 1.0, 0.305, 0.305, 0.305, 1.0, 0.305, 0.305, 0.305, 1.0, 0.305, 0.305, 0.305, 1.0, 0.305, 0.305, 0.305, 1.0, 0.305, 0.305, 0.305, 1.0, 0.305, 0.305, 0.305, 1.0, 0.305, 0.305, 0.305, 1.0, 0.305, 0.305, 0.305, 1.0, 0.305, 0.305, 0.305, 1.0, 0.305, 0.305, 0.305, 1.0, 0.305, 0.305, 0.305, 1.0, 0.305, 0.305, 0.305, 1.0, 0.305, 0.305, 0.305, 1.0, 0.305, 0.305, 0.305, 1.0, 0.305, 0.305, 0.305, 1.0, 0.305, 0.305, 0.305, 1.0, 0.305, 0.305, 0.305, 1.0, 0.305, 0.305, 0.305, 1.0, 0.305, 0.305, 0.305, 1.0, 0.305, 0.305, 0.305, 1.0, 0.305, 0.305, 0.305, 1.0, 0.305, 0.305, 0.305, 1.0, 0.305, 0.305, 0.305, 1.0, 0.305, 0.305, 0.305, 1.0, 0.305, 0.305, 0.305, 1.0, 0.305, 0.305, 0.305, 1.0, 0.305, 0.305, 0.305, 1.0, 0.305, 0.305, 0.305, 1.0, 0.305, 0.305, 0.305, 1.0, 0.305, 0.305, 0.305, 1.0, 0.305, 0.305, 0.305, 1.0, 0.305, 0.305, 0.305, 1.0, 0.305, 0.305, 0.305, 1.0, 0.305, 0.305, 0.305, 1.0, 0.305, 0.305, 0.305, 1.0, 0.305, 0.305, 0.305, 1.0, 0.305, 0.305, 0.305, 1.0, 0.305, 0.305, 0.305, 1.0, 0.305, 0.305, 0.305, 1.0, 0.305, 0.305, 0.305, 1.0, 0.305, 0.305, 0.305, 1.0, 0.305, 0.305, 0.305, 1.0, 0.305, 0.305, 0.305, 1.0, 0.305, 0.305, 0.305, 1.0, 0.305, 0.305, 0.305, 1.0, 0.305, 0.305, 0.305, 1.0, 0.305, 0.305, 0.305, 1.0, 0.305, 0.305, 0.305, 1.0, 0.305, 0.305, 0.305, 1.0, 0.305, 0.305, 0.305, 1.0, 0.305, 0.305, 0.305, 1.0, 0.305, 0.305, 0.305, 1.0, 0.305, 0.305, 0.305, 1.0, 0.305, 0.305, 0.305, 1.0, 0.305, 0.305, 0.305, 1.0, 0.305, 0.305, 0.305, 1.0, 0.305, 0.305, 0.305, 1.0, 0.305, 0.305, 0.305, 1.0, 0.305, 0.305, 0.305, 1.0, 0.305, 0.305, 0.305, 1.0, 0.305, 0.305, 0.305, 1.0, 0.305, 0.305, 0.305, 1.0, 0.305, 0.305, 0.305, 1.0, 0.305, 0.305, 0.305, 1.0, 0.305, 0.305, 0.305, 1.0, 0.305, 0.305, 0.305, 1.0, 0.305, 0.305, 0.305, 1.0, 0.305, 0.305, 0.305, 1.0, 0.305, 0.305, 0.305, 1.0, 0.305, 0.305, 0.305, 1.0, 0.305, 0.305, 0.305, 1.0, 0.305, 0.305, 0.305, 1.0, 0.305, 0.305, 0.305, 1.0, 0.305, 0.305, 0.305, 1.0, 0.305, 0.305, 0.305, 1.0, 0.305, 0.305, 0.305, 1.0, 0.305, 0.305, 0.305, 1.0, 0.305, 0.305, 0.305, 1.0, 0.305, 0.305, 0.305, 1.0, 0.305, 0.305, 0.305, 1.0, 0.305, 0.305, 0.305, 1.0, 0.305, 0.305, 0.305, 1.0, 0.305, 0.305, 0.305, 1.0, 0.305, 0.305, 0.305, 1.0, 0.305, 0.305, 0.305, 1.0, 0.305, 0.305, 0.305, 1.0, 0.305, 0.305, 0.305, 1.0, 0.305, 0.305, 0.305, 1.0, 0.305, 0.305, 0.305, 1.0, 0.305, 0.305, 0.305, 1.0, 0.305, 0.305, 0.305, 1.0, 0.305, 0.305, 0.305, 1.0, 0.305, 0.305, 0.305, 1.0, 0.305, 0.305, 0.305, 1.0, 0.305, 0.305, 0.305, 1.0, 0.305, 0.305, 0.305, 1.0, 0.305, 0.305, 0.305, 1.0, 0.305, 0.305, 0.305, 1.0, 0.305, 0.305, 0.305, 1.0, 0.305, 0.305, 0.305, 1.0, 0.305, 0.305, 0.305, 1.0, 0.305, 0.305, 0.305, 1.0, 0.305, 0.305, 0.305, 1.0, 0.305, 0.305, 0.305, 1.0, 0.305, 0.305, 0.305, 1.0, 0.305, 0.305, 0.305, 1.0, 0.305, 0.305, 0.305, 1.0, 0.305, 0.305, 0.305, 1.0, 0.305, 0.305, 0.305, 1.0, 0.305, 0.305, 0.305, 1.0, 0.305, 0.305, 0.305, 1.0, 0.305, 0.305, 0.305, 1.0, 0.305, 0.305, 0.305, 1.0, 0.305, 0.305, 0.305, 1.0, 0.305, 0.305, 0.305, 1.0, 0.305, 0.305, 0.305, 1.0, 0.305, 0.305, 0.305, 1.0, 0.305, 0.305, 0.305, 1.0, 0.305, 0.305, 0.305, 1.0, 0.305, 0.305, 0.305, 1.0, 0.305, 0.305, 0.305, 1.0, 0.305, 0.305, 0.305, 1.0, 0.305, 0.305, 0.305, 1.0, 0.305, 0.305, 0.305, 1.0, 0.305, 0.305, 0.305, 1.0, 0.305, 0.305, 0.305, 1.0, 0.305, 0.305, 0.305, 1.0, 0.305, 0.305, 0.305, 1.0, 0.305, 0.305, 0.305, 1.0, 0.305, 0.305, 0.305, 1.0, 0.305, 0.305, 0.305, 1.0, 0.305, 0.305, 0.305, 1.0, 0.305, 0.305, 0.305, 1.0, 0.305, 0.305, 0.305, 1.0, 0.305, 0.305, 0.305, 1.0, 0.305, 0.305, 0.305, 1.0, 0.305, 0.305, 0.305, 1.0, 0.305, 0.305, 0.305, 1.0, 0.305, 0.305, 0.305, 1.0, 0.305, 0.305, 0.305, 1.0, 0.305, 0.305, 0.305, 1.0, 0.305, 0.305, 0.305, 1.0, 0.305, 0.305, 0.305, 1.0, 0.305, 0.305, 0.305, 1.0, 0.305, 0.305, 0.305, 1.0, 0.305, 0.305, 0.305, 1.0, 0.305, 0.305, 0.305, 1.0, 0.305, 0.305, 0.305, 1.0, 0.305, 0.305, 0.305, 1.0, 0.305, 0.305, 0.305, 1.0, 0.305, 0.305, 0.305, 1.0, 0.305, 0.305, 0.305, 1.0, 0.305, 0.305, 0.305, 1.0, 0.305, 0.305, 0.305, 1.0, 0.305, 0.305, 0.305, 1.0, 0.305, 0.305, 0.305, 1.0, 0.305, 0.305, 0.305, 1.0, 0.305, 0.305, 0.305, 1.0, 0.305, 0.305, 0.305, 1.0, 0.305, 0.305, 0.305, 1.0, 0.305, 0.305, 0.305, 1.0, 0.305, 0.305, 0.305, 1.0, 0.305, 0.305, 0.305, 1.0, 0.305, 0.305, 0.305, 1.0, 0.305, 0.305, 0.305, 1.0, 0.305, 0.305, 0.305, 1.0, 0.305, 0.305, 0.305, 1.0, 0.305, 0.305, 0.305, 1.0, 0.305, 0.305, 0.305, 1.0, 0.305, 0.305, 0.305, 1.0, 0.305, 0.305, 0.305, 1.0, 0.305, 0.305, 0.305, 1.0, 0.305, 0.305, 0.305, 1.0, 0.305, 0.305, 0.305, 1.0, 0.305, 0.305, 0.305, 1.0, 0.305, 0.305, 0.305, 1.0, 0.305, 0.305, 0.305, 1.0, 0.305, 0.305, 0.305, 1.0, 0.305, 0.305, 0.305, 1.0, 0.305, 0.305, 0.305, 1.0, 0.305, 0.305, 0.305, 1.0, 0.305, 0.305, 0.305, 1.0, 0.305, 0.305, 0.305, 1.0, 0.305, 0.305, 0.305, 1.0, 0.305, 0.305, 0.305, 1.0, 0.305, 0.305, 0.305, 1.0, 0.305, 0.305, 0.305, 1.0, 0.305, 0.305, 0.305, 1.0, 0.305, 0.305, 0.305, 1.0, 0.305, 0.305, 0.305, 1.0, 0.305, 0.305, 0.305, 1.0, 0.305, 0.305, 0.305, 1.0, 0.305, 0.305, 0.305, 1.0, 0.305, 0.305, 0.305, 1.0, 0.305, 0.305, 0.305, 1.0, 0.305, 0.305, 0.305, 1.0, 0.305, 0.305, 0.305, 1.0, 0.305, 0.305, 0.305, 1.0, 0.305, 0.305, 0.305, 1.0, 0.305, 0.305, 0.305, 1.0, 0.305, 0.305, 0.305, 1.0, 0.305, 0.305, 0.305, 1.0, 0.305, 0.305, 0.305, 1.0, 0.305, 0.305, 0.305, 1.0, 0.305, 0.305, 0.305, 1.0, 0.305, 0.305, 0.305, 1.0, 0.305, 0.305, 0.305, 1.0, 0.305, 0.305, 0.305, 1.0, 0.305, 0.305, 0.305, 1.0, 0.305, 0.305, 0.305, 1.0, 0.305, 0.305, 0.305, 1.0, 0.305, 0.305, 0.305, 1.0, 0.305, 0.305, 0.305, 1.0, 0.305, 0.305, 0.305, 1.0, 0.305, 0.305, 0.305, 1.0, 0.305, 0.305, 0.305, 1.0, 0.305, 0.305, 0.305, 1.0, 0.305, 0.305, 0.305, 1.0, 0.305, 0.305, 0.305, 1.0, 0.305, 0.305, 0.305, 1.0, 0.305, 0.305, 0.305, 1.0, 0.305, 0.305, 0.305, 1.0, 0.305, 0.305, 0.305, 1.0, 0.305, 0.305, 0.305, 1.0, 0.305, 0.305, 0.305, 1.0, 0.305, 0.305, 0.305, 1.0, 0.305, 0.305, 0.305, 1.0, 0.305, 0.305, 0.305, 1.0, 0.305, 0.305, 0.305, 1.0, 0.305, 0.305, 0.305, 1.0, 0.305, 0.305, 0.305, 1.0, 0.305, 0.305, 0.305, 1.0, 0.305, 0.305, 0.305, 1.0, 0.305, 0.305, 0.305, 1.0, 0.305, 0.305, 0.305, 1.0, 0.305, 0.305, 0.305, 1.0, 0.305, 0.305, 0.305, 1.0, 0.305, 0.305, 0.305, 1.0, 0.305, 0.305, 0.305, 1.0, 0.305, 0.305, 0.305, 1.0, 0.305, 0.305, 0.305, 1.0, 0.305, 0.305, 0.305, 1.0, 0.305, 0.305, 0.305, 1.0, 0.305, 0.305, 0.305, 1.0, 0.305, 0.305, 0.305, 1.0, 0.305, 0.305, 0.305, 1.0, 0.305, 0.305, 0.305, 1.0, 0.305, 0.305, 0.305, 1.0, 0.305, 0.305, 0.305, 1.0, 0.305, 0.305, 0.305, 1.0, 0.305, 0.305, 0.305, 1.0, 0.305, 0.305, 0.305, 1.0, 0.305, 0.305, 0.305, 1.0, 0.305, 0.305, 0.305, 1.0, 0.305, 0.305, 0.305, 1.0, 0.305, 0.305, 0.305, 1.0, 0.305, 0.305, 0.305, 1.0, 0.305, 0.305, 0.305, 1.0, 0.305, 0.305, 0.305, 1.0, 0.305, 0.305, 0.305, 1.0, 0.305, 0.305, 0.305, 1.0, 0.305, 0.305, 0.305, 1.0, 0.305, 0.305, 0.305, 1.0, 0.305, 0.305, 0.305, 1.0, 0.305, 0.305, 0.305, 1.0, 0.305, 0.305, 0.305, 1.0, 0.305, 0.305, 0.305, 1.0, 0.305, 0.305, 0.305, 1.0, 0.305, 0.305, 0.305, 1.0, 0.305, 0.305, 0.305, 1.0, 0.305, 0.305, 0.305, 1.0, 0.305, 0.305, 0.305, 1.0, 0.305, 0.305, 0.305, 1.0, 0.305, 0.305, 0.305, 1.0, 0.305, 0.305, 0.305, 1.0, 0.305, 0.305, 0.305, 1.0, 0.305, 0.305, 0.305, 1.0, 0.305, 0.305, 0.305, 1.0, 0.305, 0.305, 0.305, 1.0, 0.305, 0.305, 0.305, 1.0, 0.305, 0.305, 0.305, 1.0, 0.305, 0.305, 0.305, 1.0, 0.305, 0.305, 0.305, 1.0, 0.305, 0.305, 0.305, 1.0, 0.305, 0.305, 0.305, 1.0, 0.305, 0.305, 0.305, 1.0, 0.305, 0.305, 0.305, 1.0, 0.305, 0.305, 0.305, 1.0, 0.305, 0.305, 0.305, 1.0, 0.305, 0.305, 0.305, 1.0, 0.305, 0.305, 0.305, 1.0, 0.305, 0.305, 0.305, 1.0, 0.305, 0.305, 0.305, 1.0, 0.305, 0.305, 0.305, 1.0, 0.305, 0.305, 0.305, 1.0, 0.305, 0.305, 0.305, 1.0, 0.305, 0.305, 0.305, 1.0, 0.305, 0.305, 0.305, 1.0, 0.305, 0.305, 0.305, 1.0, 0.305, 0.305, 0.305, 1.0, 0.305, 0.305, 0.305, 1.0, 0.305, 0.305, 0.305, 1.0, 0.305, 0.305, 0.305, 1.0, 0.305, 0.305, 0.305, 1.0, 0.305, 0.305, 0.305, 1.0, 0.305, 0.305, 0.305, 1.0, 0.305, 0.305, 0.305, 1.0, 0.305, 0.305, 0.305, 1.0, 0.305, 0.305, 0.305, 1.0, 0.305, 0.305, 0.305, 1.0, 0.305, 0.305, 0.305, 1.0, 0.305, 0.305, 0.305, 1.0, 0.305, 0.305, 0.305, 1.0, 0.305, 0.305, 0.305, 1.0, 0.305, 0.305, 0.305, 1.0, 0.305, 0.305, 0.305, 1.0, 0.305, 0.305, 0.305, 1.0, 0.305, 0.305, 0.305, 1.0, 0.305, 0.305, 0.305, 1.0, 0.305, 0.305, 0.305, 1.0, 0.305, 0.305, 0.305, 1.0, 0.305, 0.305, 0.305, 1.0, 0.305, 0.305, 0.305, 1.0, 0.305, 0.305, 0.305, 1.0, 0.305, 0.305, 0.305, 1.0, 0.305, 0.305, 0.305, 1.0, 0.305, 0.305, 0.305, 1.0, 0.305, 0.305, 0.305, 1.0, 0.305, 0.305, 0.305, 1.0, 0.305, 0.305, 0.305, 1.0, 0.305, 0.305, 0.305, 1.0, 0.305, 0.305, 0.305, 1.0, 0.305, 0.305, 0.305, 1.0, 0.305, 0.305, 0.305, 1.0, 0.305, 0.305, 0.305, 1.0, 0.305, 0.305, 0.305, 1.0, 0.305, 0.305, 0.305, 1.0, 0.305, 0.305, 0.305, 1.0, 0.305, 0.305, 0.305, 1.0, 0.305, 0.305, 0.305, 1.0, 0.305, 0.305, 0.305, 1.0, 0.305, 0.305, 0.305, 1.0, 0.305, 0.305, 0.305, 1.0, 0.305, 0.305, 0.305, 1.0, 0.305, 0.305, 0.305, 1.0, 0.305, 0.305, 0.305, 1.0, 0.305, 0.305, 0.305, 1.0, 0.305, 0.305, 0.305, 1.0, 0.305, 0.305, 0.305, 1.0, 0.305, 0.305, 0.305, 1.0, 0.305, 0.305, 0.305, 1.0, 0.305, 0.305, 0.305, 1.0, 0.305, 0.305, 0.305, 1.0, 0.305, 0.305, 0.305, 1.0, 0.305, 0.305, 0.305, 1.0, 0.305, 0.305, 0.305, 1.0, 0.305, 0.305, 0.305, 1.0, 0.305, 0.305, 0.305, 1.0, 0.305, 0.305, 0.305, 1.0, 0.305, 0.305, 0.305, 1.0, 0.305, 0.305, 0.305, 1.0, 0.305, 0.305, 0.305, 1.0, 0.305, 0.305, 0.305, 1.0, 0.305, 0.305, 0.305, 1.0, 0.305, 0.305, 0.305, 1.0, 0.305, 0.305, 0.305, 1.0, 0.305, 0.305, 0.305, 1.0, 0.305, 0.305, 0.305, 1.0, 0.305, 0.305, 0.305, 1.0, 0.305, 0.305, 0.305, 1.0, 0.305, 0.305, 0.305, 1.0, 0.305, 0.305, 0.305, 1.0, 0.305, 0.305, 0.305, 1.0, 0.305, 0.305, 0.305, 1.0, 0.305, 0.305, 0.305, 1.0, 0.305, 0.305, 0.305, 1.0, 0.305, 0.305, 0.305, 1.0, 0.305, 0.305, 0.305, 1.0, 0.305, 0.305, 0.305, 1.0, 0.305, 0.305, 0.305, 1.0, 0.305, 0.305, 0.305, 1.0, 0.305, 0.305, 0.305, 1.0, 0.305, 0.305, 0.305, 1.0, 0.305, 0.305, 0.305, 1.0, 0.305, 0.305, 0.305, 1.0, 0.305, 0.305, 0.305, 1.0, 0.305, 0.305, 0.305, 1.0, 0.305, 0.305, 0.305, 1.0, 0.305, 0.305, 0.305, 1.0, 0.305, 0.305, 0.305, 1.0, 0.305, 0.305, 0.305, 1.0, 0.305, 0.305, 0.305, 1.0, 0.305, 0.305, 0.305, 1.0, 0.305, 0.305, 0.305, 1.0, 0.305, 0.305, 0.305, 1.0, 0.305, 0.305, 0.305, 1.0, 0.305, 0.305, 0.305, 1.0, 0.305, 0.305, 0.305, 1.0, 0.305, 0.305, 0.305, 1.0, 0.305, 0.305, 0.305, 1.0, 0.305, 0.305, 0.305, 1.0, 0.305, 0.305, 0.305, 1.0, 0.305, 0.305, 0.305, 1.0, 0.305, 0.305, 0.305, 1.0, 0.305, 0.305, 0.305, 1.0, 0.305, 0.305, 0.305, 1.0, 0.305, 0.305, 0.305, 1.0, 0.305, 0.305, 0.305, 1.0, 0.305, 0.305, 0.305, 1.0, 0.305, 0.305, 0.305, 1.0, 0.305, 0.305, 0.305, 1.0, 0.305, 0.305, 0.305, 1.0, 0.305, 0.305, 0.305, 1.0, 0.305, 0.305, 0.305, 1.0, 0.305, 0.305, 0.305, 1.0, 0.305, 0.305, 0.305, 1.0, 0.305, 0.305, 0.305, 1.0, 0.305, 0.305, 0.305, 1.0, 0.305, 0.305, 0.305, 1.0, 0.305, 0.305, 0.305, 1.0, 0.305, 0.305, 0.305, 1.0, 0.305, 0.305, 0.305, 1.0, 0.305, 0.305, 0.305, 1.0, 0.305, 0.305, 0.305, 1.0, 0.305, 0.305, 0.305, 1.0, 0.305, 0.305, 0.305, 1.0, 0.305, 0.305, 0.305, 1.0, 0.305, 0.305, 0.305, 1.0, 0.305, 0.305, 0.305, 1.0, 0.305, 0.305, 0.305, 1.0, 0.305, 0.305, 0.305, 1.0, 0.305, 0.305, 0.305, 1.0, 0.305, 0.305, 0.305, 1.0, 0.305, 0.305, 0.305, 1.0, 0.305, 0.305, 0.305, 1.0, 0.305, 0.305, 0.305, 1.0, 0.305, 0.305, 0.305, 1.0, 0.305, 0.305, 0.305, 1.0, 0.305, 0.305, 0.305, 1.0, 0.305, 0.305, 0.305, 1.0, 0.305, 0.305, 0.305, 1.0, 0.305, 0.305, 0.305, 1.0, 0.305, 0.305, 0.305, 1.0, 0.305, 0.305, 0.305, 1.0, 0.305, 0.305, 0.305, 1.0, 0.305, 0.305, 0.305, 1.0, 0.305, 0.305, 0.305, 1.0, 0.305, 0.305, 0.305, 1.0, 0.305, 0.305, 0.305, 1.0, 0.305, 0.305, 0.305, 1.0, 0.305, 0.305, 0.305, 1.0, 0.305, 0.305, 0.305, 1.0, 0.305, 0.305, 0.305, 1.0, 0.305, 0.305, 0.305, 1.0, 0.305, 0.305, 0.305, 1.0, 0.305, 0.305, 0.305, 1.0, 0.305, 0.305, 0.305, 1.0, 0.305, 0.305, 0.305, 1.0, 0.305, 0.305, 0.305, 1.0, 0.305, 0.305, 0.305, 1.0, 0.305, 0.305, 0.305, 1.0, 0.305, 0.305, 0.305, 1.0, 0.305, 0.305, 0.305, 1.0, 0.305, 0.305, 0.305, 1.0, 0.305, 0.305, 0.305, 1.0, 0.305, 0.305, 0.305, 1.0, 0.305, 0.305, 0.305, 1.0, 0.305, 0.305, 0.305, 1.0, 0.305, 0.305, 0.305, 1.0, 0.305, 0.305, 0.305, 1.0, 0.305, 0.305, 0.305, 1.0, 0.305, 0.305, 0.305, 1.0, 0.305, 0.305, 0.305, 1.0, 0.305, 0.305, 0.305, 1.0, 0.305, 0.305, 0.305, 1.0, 0.305, 0.305, 0.305, 1.0, 0.305, 0.305, 0.305, 1.0, 0.305, 0.305, 0.305, 1.0, 0.305, 0.305, 0.305, 1.0, 0.305, 0.305, 0.305, 1.0, 1.0, 1.0, 1.0, 1.0, 1.0, 1.0, 1.0, 1.0, 1.0, 1.0, 1.0, 1.0, 1.0, 1.0, 1.0, 1.0, 1.0, 1.0, 1.0, 1.0, 1.0, 1.0, 1.0, 1.0, 1.0, 1.0, 1.0, 1.0, 1.0, 1.0, 1.0, 1.0, 0.305, 0.305, 0.305, 1.0, 0.305, 0.305, 0.305, 1.0, 0.305, 0.305, 0.305, 1.0, 0.305, 0.305, 0.305, 1.0, 0.305, 0.305, 0.305, 1.0, 0.305, 0.305, 0.305, 1.0, 0.305, 0.305, 0.305, 1.0, 0.305, 0.305, 0.305, 1.0, 0.305, 0.305, 0.305, 1.0, 0.305, 0.305, 0.305, 1.0, 0.305, 0.305, 0.305, 1.0, 0.305, 0.305, 0.305, 1.0, 0.305, 0.305, 0.305, 1.0, 0.305, 0.305, 0.305, 1.0, 0.305, 0.305, 0.305, 1.0, 0.305, 0.305, 0.305, 1.0, 1.0, 1.0, 1.0, 1.0, 1.0, 1.0, 1.0, 1.0, 1.0, 1.0, 1.0, 1.0, 1.0, 1.0, 1.0, 1.0, 0.305, 0.305, 0.305, 1.0, 0.305, 0.305, 0.305, 1.0, 0.305, 0.305, 0.305, 1.0, 0.305, 0.305, 0.305, 1.0, 0.305, 0.305, 0.305, 1.0, 0.305, 0.305, 0.305, 1.0, 0.305, 0.305, 0.305, 1.0, 0.305, 0.305, 0.305, 1.0, 1.0, 1.0, 1.0, 1.0, 1.0, 1.0, 1.0, 1.0, 1.0, 1.0, 1.0, 1.0, 1.0, 1.0, 1.0, 1.0, 1.0, 1.0, 1.0, 1.0, 1.0, 1.0, 1.0, 1.0, 1.0, 1.0, 1.0, 1.0, 1.0, 1.0, 1.0, 1.0, 0.305, 0.305, 0.305, 1.0, 0.305, 0.305, 0.305, 1.0, 0.305, 0.305, 0.305, 1.0, 0.305, 0.305, 0.305, 1.0, 0.305, 0.305, 0.305, 1.0, 0.305, 0.305, 0.305, 1.0, 0.305, 0.305, 0.305, 1.0, 0.305, 0.305, 0.305, 1.0, 0.305, 0.305, 0.305, 1.0, 0.305, 0.305, 0.305, 1.0, 0.305, 0.305, 0.305, 1.0, 0.305, 0.305, 0.305, 1.0, 0.305, 0.305, 0.305, 1.0, 0.305, 0.305, 0.305, 1.0, 0.305, 0.305, 0.305, 1.0, 0.305, 0.305, 0.305, 1.0, 0.305, 0.305, 0.305, 1.0, 0.305, 0.305, 0.305, 1.0, 0.305, 0.305, 0.305, 1.0, 0.305, 0.305, 0.305, 1.0, 0.305, 0.305, 0.305, 1.0, 0.305, 0.305, 0.305, 1.0, 0.305, 0.305, 0.305, 1.0, 0.305, 0.305, 0.305, 1.0, 0.305, 0.305, 0.305, 1.0, 0.305, 0.305, 0.305, 1.0, 0.305, 0.305, 0.305, 1.0, 0.305, 0.305, 0.305, 1.0, 0.305, 0.305, 0.305, 1.0, 0.305, 0.305, 0.305, 1.0, 0.305, 0.305, 0.305, 1.0, 0.305, 0.305, 0.305, 1.0, 0.305, 0.305, 0.305, 1.0, 1.0, 1.0, 1.0, 1.0, 1.0, 1.0, 1.0, 1.0, 1.0, 1.0, 1.0, 1.0, 1.0, 1.0, 1.0, 1.0, 0.305, 0.305, 0.305, 1.0, 0.305, 0.305, 0.305, 1.0, 0.305, 0.305, 0.305, 1.0, 0.305, 0.305, 0.305, 1.0, 0.305, 0.305, 0.305, 1.0, 0.305, 0.305, 0.305, 1.0, 0.305, 0.305, 0.305, 1.0, 0.305, 0.305, 0.305, 1.0, 0.305, 0.305, 0.305, 1.0, 0.305, 0.305, 0.305, 1.0, 0.305, 0.305, 0.305, 1.0, 0.305, 0.305, 0.305, 1.0, 0.305, 0.305, 0.305, 1.0, 0.305, 0.305, 0.305, 1.0, 0.305, 0.305, 0.305, 1.0, 1.0, 1.0, 1.0, 1.0, 1.0, 1.0, 1.0, 1.0, 1.0, 1.0, 1.0, 1.0, 1.0, 1.0, 1.0, 1.0, 0.305, 0.305, 0.305, 1.0, 0.305, 0.305, 0.305, 1.0, 0.305, 0.305, 0.305, 1.0, 0.305, 0.305, 0.305, 1.0, 0.305, 0.305, 0.305, 1.0, 0.305, 0.305, 0.305, 1.0, 0.305, 0.305, 0.305, 1.0, 1.0, 1.0, 1.0, 1.0, 1.0, 1.0, 1.0, 1.0, 1.0, 1.0, 1.0, 1.0, 1.0, 1.0, 1.0, 1.0, 1.0, 1.0, 1.0, 1.0, 1.0, 1.0, 1.0, 1.0, 1.0, 1.0, 1.0, 1.0, 0.305, 0.305, 0.305, 1.0, 0.305, 0.305, 0.305, 1.0, 0.305, 0.305, 0.305, 1.0, 0.305, 0.305, 0.305, 1.0, 0.305, 0.305, 0.305, 1.0, 0.305, 0.305, 0.305, 1.0, 0.305, 0.305, 0.305, 1.0, 0.305, 0.305, 0.305, 1.0, 0.305, 0.305, 0.305, 1.0, 0.305, 0.305, 0.305, 1.0, 0.305, 0.305, 0.305, 1.0, 0.305, 0.305, 0.305, 1.0, 0.305, 0.305, 0.305, 1.0, 0.305, 0.305, 0.305, 1.0, 0.305, 0.305, 0.305, 1.0, 0.305, 0.305, 0.305, 1.0, 0.305, 0.305, 0.305, 1.0, 0.305, 0.305, 0.305, 1.0, 0.305, 0.305, 0.305, 1.0, 0.305, 0.305, 0.305, 1.0, 0.305, 0.305, 0.305, 1.0, 0.305, 0.305, 0.305, 1.0, 0.305, 0.305, 0.305, 1.0, 0.305, 0.305, 0.305, 1.0, 0.02416, 0.02416, 0.02416, 1.0, 0.02416, 0.02416, 0.02416, 1.0, 0.02416, 0.02416, 0.02416, 1.0, 0.02416, 0.02416, 0.02416, 1.0, 0.02416, 0.02416, 0.02416, 1.0, 0.02416, 0.02416, 0.02416, 1.0, 0.02416, 0.02416, 0.02416, 1.0, 0.02416, 0.02416, 0.02416, 1.0, 0.04817, 0.04231, 0.02519, 1.0, 0.04817, 0.04231, 0.02519, 1.0, 0.04817, 0.04231, 0.02519, 1.0, 0.04817, 0.04231, 0.02519, 1.0, 0.04817, 0.04231, 0.02519, 1.0, 0.04817, 0.04231, 0.02519, 1.0, 0.04817, 0.04231, 0.02519, 1.0, 0.04817, 0.04231, 0.02519, 1.0, 0.305, 0.305, 0.305, 1.0, 0.305, 0.305, 0.305, 1.0, 0.305, 0.305, 0.305, 1.0, 0.305, 0.305, 0.305, 1.0, 0.305, 0.305, 0.305, 1.0, 0.305, 0.305, 0.305, 1.0, 0.305, 0.305, 0.305, 1.0, 0.305, 0.305, 0.305, 1.0, 0.305, 0.305, 0.305, 1.0, 0.305, 0.305, 0.305, 1.0, 0.305, 0.305, 0.305, 1.0, 0.305, 0.305, 0.305, 1.0, 0.305, 0.305, 0.305, 1.0, 0.305, 0.305, 0.305, 1.0, 0.305, 0.305, 0.305, 1.0, 0.305, 0.305, 0.305, 1.0, 0.305, 0.305, 0.305, 1.0, 0.305, 0.305, 0.305, 1.0, 0.305, 0.305, 0.305, 1.0, 0.305, 0.305, 0.305, 1.0, 1.0, 1.0, 1.0, 1.0, 1.0, 1.0, 1.0, 1.0, 1.0, 1.0, 1.0, 1.0, 1.0, 1.0, 1.0, 1.0, 0.305, 0.305, 0.305, 1.0, 0.305, 0.305, 0.305, 1.0, 0.305, 0.305, 0.305, 1.0, 0.305, 0.305, 0.305, 1.0, 0.305, 0.305, 0.305, 1.0, 0.305, 0.305, 0.305, 1.0, 0.305, 0.305, 0.305, 1.0, 0.305, 0.305, 0.305, 1.0, 0.305, 0.305, 0.305, 1.0, 0.305, 0.305, 0.305, 1.0, 0.305, 0.305, 0.305, 1.0, 0.305, 0.305, 0.305, 1.0, 1.0, 1.0, 1.0, 1.0, 1.0, 1.0, 1.0, 1.0, 1.0, 1.0, 1.0, 1.0, 1.0, 1.0, 1.0, 1.0, 0.305, 0.305, 0.305, 1.0, 0.305, 0.305, 0.305, 1.0, 0.305, 0.305, 0.305, 1.0, 0.305, 0.305, 0.305, 1.0, 1.0, 1.0, 1.0, 1.0, 1.0, 1.0, 1.0, 1.0, 1.0, 1.0, 1.0, 1.0, 1.0, 1.0, 1.0, 1.0, 0.305, 0.305, 0.305, 1.0, 0.305, 0.305, 0.305, 1.0, 0.305, 0.305, 0.305, 1.0, 0.305, 0.305, 0.305, 1.0, 0.305, 0.305, 0.305, 1.0, 0.305, 0.305, 0.305, 1.0, 0.305, 0.305, 0.305, 1.0, 0.305, 0.305, 0.305, 1.0, 0.305, 0.305, 0.305, 1.0, 0.305, 0.305, 0.305, 1.0, 0.305, 0.305, 0.305, 1.0, 0.305, 0.305, 0.305, 1.0, 0.305, 0.305, 0.305, 1.0, 0.305, 0.305, 0.305, 1.0, 0.305, 0.305, 0.305, 1.0, 0.305, 0.305, 0.305, 1.0, 0.305, 0.305, 0.305, 1.0, 0.305, 0.305, 0.305, 1.0, 0.305, 0.305, 0.305, 1.0, 0.305, 0.305, 0.305, 1.0, 0.305, 0.305, 0.305, 1.0, 0.305, 0.305, 0.305, 1.0, 0.305, 0.305, 0.305, 1.0, 0.305, 0.305, 0.305, 1.0, 0.305, 0.305, 0.305, 1.0, 0.305, 0.305, 0.305, 1.0, 0.305, 0.305, 0.305, 1.0, 0.305, 0.305, 0.305, 1.0, 0.305, 0.305, 0.305, 1.0, 0.305, 0.305, 0.305, 1.0, 0.305, 0.305, 0.305, 1.0, 0.305, 0.305, 0.305, 1.0, 0.305, 0.305, 0.305, 1.0, 0.305, 0.305, 0.305, 1.0, 0.305, 0.305, 0.305, 1.0, 0.305, 0.305, 0.305, 1.0, 0.305, 0.305, 0.305, 1.0, 0.305, 0.305, 0.305, 1.0, 0.305, 0.305, 0.305, 1.0, 0.305, 0.305, 0.305, 1.0, 0.305, 0.305, 0.305, 1.0, 0.305, 0.305, 0.305, 1.0, 0.305, 0.305, 0.305, 1.0, 1.0, 1.0, 1.0, 1.0, 1.0, 1.0, 1.0, 1.0, 1.0, 1.0, 1.0, 1.0, 1.0, 1.0, 1.0, 1.0, 0.305, 0.305, 0.305, 1.0, 0.305, 0.305, 0.305, 1.0, 0.305, 0.305, 0.305, 1.0, 0.305, 0.305, 0.305, 1.0, 1.0, 1.0, 1.0, 1.0, 1.0, 1.0, 1.0, 1.0, 1.0, 1.0, 1.0, 1.0, 1.0, 1.0, 1.0, 1.0, 1.0, 1.0, 1.0, 1.0, 1.0, 1.0, 1.0, 1.0, 1.0, 1.0, 1.0, 1.0, 1.0, 1.0, 1.0, 1.0, 1.0, 1.0, 1.0, 1.0, 1.0, 1.0, 1.0, 1.0, 1.0, 1.0, 1.0, 1.0, 1.0, 1.0, 1.0, 1.0, 1.0, 1.0, 1.0, 1.0, 1.0, 1.0, 1.0, 1.0, 1.0, 1.0, 1.0, 1.0, 1.0, 1.0, 1.0, 1.0, 1.0, 1.0, 1.0, 1.0, 1.0, 1.0, 1.0, 1.0, 1.0, 1.0, 1.0, 1.0, 1.0, 1.0, 1.0, 1.0, 0.305, 0.305, 0.305, 1.0, 0.305, 0.305, 0.305, 1.0, 0.305, 0.305, 0.305, 1.0, 0.305, 0.305, 0.305, 1.0, 1.0, 1.0, 1.0, 1.0, 1.0, 1.0, 1.0, 1.0, 1.0, 1.0, 1.0, 1.0, 1.0, 1.0, 1.0, 1.0, 1.0, 1.0, 1.0, 1.0, 1.0, 1.0, 1.0, 1.0, 1.0, 1.0, 1.0, 1.0, 0.305, 0.305, 0.305, 1.0, 0.305, 0.305, 0.305, 1.0, 0.305, 0.305, 0.305, 1.0, 0.305, 0.305, 0.305, 1.0, 0.305, 0.305, 0.305, 1.0, 0.305, 0.305, 0.305, 1.0, 0.305, 0.305, 0.305, 1.0, 0.305, 0.305, 0.305, 1.0, 0.305, 0.305, 0.305, 1.0, 0.305, 0.305, 0.305, 1.0, 0.305, 0.305, 0.305, 1.0, 0.305, 0.305, 0.305, 1.0, 0.305, 0.305, 0.305, 1.0, 0.305, 0.305, 0.305, 1.0, 0.305, 0.305, 0.305, 1.0, 0.305, 0.305, 0.305, 1.0, 0.305, 0.305, 0.305, 1.0, 0.305, 0.305, 0.305, 1.0, 0.305, 0.305, 0.305, 1.0, 0.305, 0.305, 0.305, 1.0, 0.305, 0.305, 0.305, 1.0, 0.305, 0.305, 0.305, 1.0, 0.305, 0.305, 0.305, 1.0, 0.305, 0.305, 0.305, 1.0, 0.305, 0.305, 0.305, 1.0, 0.305, 0.305, 0.305, 1.0, 0.305, 0.305, 0.305, 1.0, 0.305, 0.305, 0.305, 1.0, 0.305, 0.305, 0.305, 1.0, 0.305, 0.305, 0.305, 1.0, 0.305, 0.305, 0.305, 1.0, 0.305, 0.305, 0.305, 1.0, 0.305, 0.305, 0.305, 1.0, 0.305, 0.305, 0.305, 1.0, 0.305, 0.305, 0.305, 1.0, 0.305, 0.305, 0.305, 1.0, 0.305, 0.305, 0.305, 1.0, 0.305, 0.305, 0.305, 1.0, 0.305, 0.305, 0.305, 1.0, 0.305, 0.305, 0.305, 1.0, 0.305, 0.305, 0.305, 1.0, 0.305, 0.305, 0.305, 1.0, 0.305, 0.305, 0.305, 1.0, 0.305, 0.305, 0.305, 1.0, 0.305, 0.305, 0.305, 1.0, 0.305, 0.305, 0.305, 1.0, 0.305, 0.305, 0.305, 1.0, 0.305, 0.305, 0.305, 1.0, 0.305, 0.305, 0.305, 1.0, 0.305, 0.305, 0.305, 1.0, 0.305, 0.305, 0.305, 1.0, 0.305, 0.305, 0.305, 1.0, 0.305, 0.305, 0.305, 1.0, 0.305, 0.305, 0.305, 1.0, 0.305, 0.305, 0.305, 1.0, 0.305, 0.305, 0.305, 1.0, 0.305, 0.305, 0.305, 1.0, 0.305, 0.305, 0.305, 1.0, 0.305, 0.305, 0.305, 1.0, 0.305, 0.305, 0.305, 1.0, 0.305, 0.305, 0.305, 1.0, 0.305, 0.305, 0.305, 1.0, 0.305, 0.305, 0.305, 1.0, 0.305, 0.305, 0.305, 1.0, 0.305, 0.305, 0.305, 1.0, 0.305, 0.305, 0.305, 1.0, 0.305, 0.305, 0.305, 1.0, 0.305, 0.305, 0.305, 1.0, 0.305, 0.305, 0.305, 1.0, 0.305, 0.305, 0.305, 1.0, 0.305, 0.305, 0.305, 1.0, 0.305, 0.305, 0.305, 1.0, 0.305, 0.305, 0.305, 1.0, 0.305, 0.305, 0.305, 1.0, 0.305, 0.305, 0.305, 1.0, 0.305, 0.305, 0.305, 1.0, 0.305, 0.305, 0.305, 1.0, 0.305, 0.305, 0.305, 1.0, 0.305, 0.305, 0.305, 1.0, 0.305, 0.305, 0.305, 1.0, 0.305, 0.305, 0.305, 1.0, 0.305, 0.305, 0.305, 1.0, 0.305, 0.305, 0.305, 1.0, 0.305, 0.305, 0.305, 1.0, 0.305, 0.305, 0.305, 1.0, 0.305, 0.305, 0.305, 1.0, 0.305, 0.305, 0.305, 1.0, 0.305, 0.305, 0.305, 1.0, 0.305, 0.305, 0.305, 1.0, 0.305, 0.305, 0.305, 1.0, 0.305, 0.305, 0.305, 1.0, 0.305, 0.305, 0.305, 1.0, 0.305, 0.305, 0.305, 1.0, 0.305, 0.305, 0.305, 1.0, 0.305, 0.305, 0.305, 1.0, 0.305, 0.305, 0.305, 1.0, 0.305, 0.305, 0.305, 1.0, 0.305, 0.305, 0.305, 1.0, 0.305, 0.305, 0.305, 1.0, 0.305, 0.305, 0.305, 1.0, 0.305, 0.305, 0.305, 1.0, 0.305, 0.305, 0.305, 1.0, 0.305, 0.305, 0.305, 1.0, 0.305, 0.305, 0.305, 1.0, 0.305, 0.305, 0.305, 1.0, 0.305, 0.305, 0.305, 1.0, 0.305, 0.305, 0.305, 1.0, 0.305, 0.305, 0.305, 1.0, 0.305, 0.305, 0.305, 1.0, 0.305, 0.305, 0.305, 1.0, 0.305, 0.305, 0.305, 1.0, 0.305, 0.305, 0.305, 1.0, 0.305, 0.305, 0.305, 1.0, 0.305, 0.305, 0.305, 1.0, 0.305, 0.305, 0.305, 1.0, 0.305, 0.305, 0.305, 1.0, 0.305, 0.305, 0.305, 1.0, 0.305, 0.305, 0.305, 1.0, 0.305, 0.305, 0.305, 1.0, 0.305, 0.305, 0.305, 1.0, 0.305, 0.305, 0.305, 1.0, 0.305, 0.305, 0.305, 1.0, 0.305, 0.305, 0.305, 1.0, 0.305, 0.305, 0.305, 1.0, 0.305, 0.305, 0.305, 1.0, 0.305, 0.305, 0.305, 1.0, 0.305, 0.305, 0.305, 1.0, 0.305, 0.305, 0.305, 1.0, 0.305, 0.305, 0.305, 1.0, 0.305, 0.305, 0.305, 1.0, 0.305, 0.305, 0.305, 1.0, 0.305, 0.305, 0.305, 1.0, 0.305, 0.305, 0.305, 1.0, 0.305, 0.305, 0.305, 1.0, 0.305, 0.305, 0.305, 1.0, 0.305, 0.305, 0.305, 1.0, 0.305, 0.305, 0.305, 1.0, 0.305, 0.305, 0.305, 1.0, 0.305, 0.305, 0.305, 1.0, 0.305, 0.305, 0.305, 1.0, 0.305, 0.305, 0.305, 1.0, 0.305, 0.305, 0.305, 1.0, 0.305, 0.305, 0.305, 1.0, 0.305, 0.305, 0.305, 1.0, 0.305, 0.305, 0.305, 1.0, 0.305, 0.305, 0.305, 1.0, 0.305, 0.305, 0.305, 1.0, 0.305, 0.305, 0.305, 1.0, 0.305, 0.305, 0.305, 1.0, 0.305, 0.305, 0.305, 1.0, 0.305, 0.305, 0.305, 1.0, 0.305, 0.305, 0.305, 1.0, 0.305, 0.305, 0.305, 1.0, 0.305, 0.305, 0.305, 1.0, 0.305, 0.305, 0.305, 1.0, 0.305, 0.305, 0.305, 1.0, 0.305, 0.305, 0.305, 1.0, 0.305, 0.305, 0.305, 1.0, 0.305, 0.305, 0.305, 1.0, 0.305, 0.305, 0.305, 1.0, 0.305, 0.305, 0.305, 1.0, 0.305, 0.305, 0.305, 1.0, 0.305, 0.305, 0.305, 1.0, 0.305, 0.305, 0.305, 1.0, 0.305, 0.305, 0.305, 1.0, 0.305, 0.305, 0.305, 1.0, 0.305, 0.305, 0.305, 1.0, 0.305, 0.305, 0.305, 1.0, 0.305, 0.305, 0.305, 1.0, 0.305, 0.305, 0.305, 1.0, 0.305, 0.305, 0.305, 1.0, 0.305, 0.305, 0.305, 1.0, 0.305, 0.305, 0.305, 1.0, 0.305, 0.305, 0.305, 1.0, 0.305, 0.305, 0.305, 1.0, 0.305, 0.305, 0.305, 1.0, 0.305, 0.305, 0.305, 1.0, 0.305, 0.305, 0.305, 1.0, 0.305, 0.305, 0.305, 1.0, 0.305, 0.305, 0.305, 1.0, 0.305, 0.305, 0.305, 1.0, 0.305, 0.305, 0.305, 1.0, 0.305, 0.305, 0.305, 1.0, 0.305, 0.305, 0.305, 1.0, 0.305, 0.305, 0.305, 1.0, 0.305, 0.305, 0.305, 1.0, 0.305, 0.305, 0.305, 1.0, 0.305, 0.305, 0.305, 1.0, 0.305, 0.305, 0.305, 1.0, 0.305, 0.305, 0.305, 1.0, 0.305, 0.305, 0.305, 1.0, 0.305, 0.305, 0.305, 1.0, 0.305, 0.305, 0.305, 1.0, 0.305, 0.305, 0.305, 1.0, 0.305, 0.305, 0.305, 1.0, 0.305, 0.305, 0.305, 1.0, 0.305, 0.305, 0.305, 1.0, 0.305, 0.305, 0.305, 1.0, 0.305, 0.305, 0.305, 1.0, 0.305, 0.305, 0.305, 1.0, 0.305, 0.305, 0.305, 1.0, 0.305, 0.305, 0.305, 1.0, 0.305, 0.305, 0.305, 1.0, 0.305, 0.305, 0.305, 1.0, 0.305, 0.305, 0.305, 1.0, 0.305, 0.305, 0.305, 1.0, 0.305, 0.305, 0.305, 1.0, 0.305, 0.305, 0.305, 1.0, 0.305, 0.305, 0.305, 1.0, 0.305, 0.305, 0.305, 1.0, 0.305, 0.305, 0.305, 1.0, 0.305, 0.305, 0.305, 1.0, 0.305, 0.305, 0.305, 1.0, 0.305, 0.305, 0.305, 1.0, 0.305, 0.305, 0.305, 1.0, 0.305, 0.305, 0.305, 1.0, 0.305, 0.305, 0.305, 1.0, 0.305, 0.305, 0.305, 1.0, 0.305, 0.305, 0.305, 1.0, 0.305, 0.305, 0.305, 1.0, 0.305, 0.305, 0.305, 1.0, 0.305, 0.305, 0.305, 1.0, 0.305, 0.305, 0.305, 1.0, 0.305, 0.305, 0.305, 1.0, 0.305, 0.305, 0.305, 1.0, 0.305, 0.305, 0.305, 1.0, 0.305, 0.305, 0.305, 1.0, 0.305, 0.305, 0.305, 1.0, 0.305, 0.305, 0.305, 1.0, 0.305, 0.305, 0.305, 1.0, 0.305, 0.305, 0.305, 1.0, 0.305, 0.305, 0.305, 1.0, 0.305, 0.305, 0.305, 1.0, 0.305, 0.305, 0.305, 1.0, 0.305, 0.305, 0.305, 1.0, 0.305, 0.305, 0.305, 1.0, 0.305, 0.305, 0.305, 1.0, 0.305, 0.305, 0.305, 1.0, 0.305, 0.305, 0.305, 1.0, 0.305, 0.305, 0.305, 1.0, 0.305, 0.305, 0.305, 1.0, 0.305, 0.305, 0.305, 1.0, 0.305, 0.305, 0.305, 1.0, 0.305, 0.305, 0.305, 1.0, 0.305, 0.305, 0.305, 1.0, 0.305, 0.305, 0.305, 1.0, 0.305, 0.305, 0.305, 1.0, 0.305, 0.305, 0.305, 1.0, 0.305, 0.305, 0.305, 1.0, 0.305, 0.305, 0.305, 1.0, 0.305, 0.305, 0.305, 1.0, 0.305, 0.305, 0.305, 1.0, 0.305, 0.305, 0.305, 1.0, 0.305, 0.305, 0.305, 1.0, 0.305, 0.305, 0.305, 1.0, 0.305, 0.305, 0.305, 1.0, 0.305, 0.305, 0.305, 1.0, 0.305, 0.305, 0.305, 1.0, 0.305, 0.305, 0.305, 1.0, 0.305, 0.305, 0.305, 1.0, 0.305, 0.305, 0.305, 1.0, 0.305, 0.305, 0.305, 1.0, 0.305, 0.305, 0.305, 1.0, 0.305, 0.305, 0.305, 1.0, 0.305, 0.305, 0.305, 1.0, 0.305, 0.305, 0.305, 1.0, 0.305, 0.305, 0.305, 1.0, 0.305, 0.305, 0.305, 1.0, 0.305, 0.305, 0.305, 1.0, 0.305, 0.305, 0.305, 1.0, 0.305, 0.305, 0.305, 1.0, 0.305, 0.305, 0.305, 1.0, 0.305, 0.305, 0.305, 1.0, 0.305, 0.305, 0.305, 1.0, 0.305, 0.305, 0.305, 1.0, 0.305, 0.305, 0.305, 1.0, 0.305, 0.305, 0.305, 1.0, 0.305, 0.305, 0.305, 1.0, 0.305, 0.305, 0.305, 1.0, 0.305, 0.305, 0.305, 1.0, 0.305, 0.305, 0.305, 1.0, 0.305, 0.305, 0.305, 1.0, 0.305, 0.305, 0.305, 1.0, 0.305, 0.305, 0.305, 1.0, 0.305, 0.305, 0.305, 1.0, 0.305, 0.305, 0.305, 1.0, 0.305, 0.305, 0.305, 1.0, 0.305, 0.305, 0.305, 1.0, 0.305, 0.305, 0.305, 1.0, 0.305, 0.305, 0.305, 1.0, 0.305, 0.305, 0.305, 1.0, 0.305, 0.305, 0.305, 1.0, 0.305, 0.305, 0.305, 1.0, 0.305, 0.305, 0.305, 1.0, 0.305, 0.305, 0.305, 1.0, 0.305, 0.305, 0.305, 1.0, 0.305, 0.305, 0.305, 1.0, 0.305, 0.305, 0.305, 1.0, 0.305, 0.305, 0.305, 1.0, 0.305, 0.305, 0.305, 1.0, 0.305, 0.305, 0.305, 1.0, 0.305, 0.305, 0.305, 1.0, 0.305, 0.305, 0.305, 1.0, 0.305, 0.305, 0.305, 1.0, 0.305, 0.305, 0.305, 1.0, 0.305, 0.305, 0.305, 1.0, 0.305, 0.305, 0.305, 1.0, 0.305, 0.305, 0.305, 1.0, 0.305, 0.305, 0.305, 1.0, 0.305, 0.305, 0.305, 1.0, 0.305, 0.305, 0.305, 1.0, 0.305, 0.305, 0.305, 1.0, 0.305, 0.305, 0.305, 1.0, 0.305, 0.305, 0.305, 1.0, 0.305, 0.305, 0.305, 1.0, 0.305, 0.305, 0.305, 1.0, 0.305, 0.305, 0.305, 1.0, 0.305, 0.305, 0.305, 1.0, 0.305, 0.305, 0.305, 1.0, 0.305, 0.305, 0.305, 1.0, 0.305, 0.305, 0.305, 1.0, 0.305, 0.305, 0.305, 1.0, 0.305, 0.305, 0.305, 1.0, 0.305, 0.305, 0.305, 1.0, 0.305, 0.305, 0.305, 1.0, 0.305, 0.305, 0.305, 1.0, 0.305, 0.305, 0.305, 1.0, 0.305, 0.305, 0.305, 1.0, 0.305, 0.305, 0.305, 1.0, 0.305, 0.305, 0.305, 1.0, 0.305, 0.305, 0.305, 1.0, 0.305, 0.305, 0.305, 1.0, 0.305, 0.305, 0.305, 1.0, 0.305, 0.305, 0.305, 1.0, 0.305, 0.305, 0.305, 1.0, 0.305, 0.305, 0.305, 1.0, 0.305, 0.305, 0.305, 1.0, 0.305, 0.305, 0.305, 1.0, 0.305, 0.305, 0.305, 1.0, 0.305, 0.305, 0.305, 1.0, 0.305, 0.305, 0.305, 1.0, 0.305, 0.305, 0.305, 1.0, 0.305, 0.305, 0.305, 1.0, 0.305, 0.305, 0.305, 1.0, 0.305, 0.305, 0.305, 1.0, 0.305, 0.305, 0.305, 1.0, 0.305, 0.305, 0.305, 1.0, 0.305, 0.305, 0.305, 1.0, 0.305, 0.305, 0.305, 1.0, 0.305, 0.305, 0.305, 1.0, 0.305, 0.305, 0.305, 1.0, 0.305, 0.305, 0.305, 1.0, 0.305, 0.305, 0.305, 1.0, 0.305, 0.305, 0.305, 1.0, 0.305, 0.305, 0.305, 1.0, 0.305, 0.305, 0.305, 1.0, 0.305, 0.305, 0.305, 1.0, 0.305, 0.305, 0.305, 1.0, 0.305, 0.305, 0.305, 1.0, 0.305, 0.305, 0.305, 1.0, 0.305, 0.305, 0.305, 1.0, 0.305, 0.305, 0.305, 1.0, 0.305, 0.305, 0.305, 1.0, 0.305, 0.305, 0.305, 1.0, 0.305, 0.305, 0.305, 1.0, 0.305, 0.305, 0.305, 1.0, 0.305, 0.305, 0.305, 1.0, 0.305, 0.305, 0.305, 1.0, 0.305, 0.305, 0.305, 1.0, 0.305, 0.305, 0.305, 1.0, 0.305, 0.305, 0.305, 1.0, 0.305, 0.305, 0.305, 1.0, 0.305, 0.305, 0.305, 1.0, 0.305, 0.305, 0.305, 1.0, 0.305, 0.305, 0.305, 1.0, 0.305, 0.305, 0.305, 1.0, 0.305, 0.305, 0.305, 1.0, 0.305, 0.305, 0.305, 1.0, 0.305, 0.305, 0.305, 1.0, 0.305, 0.305, 0.305, 1.0, 0.305, 0.305, 0.305, 1.0, 0.305, 0.305, 0.305, 1.0, 0.305, 0.305, 0.305, 1.0, 0.305, 0.305, 0.305, 1.0, 0.305, 0.305, 0.305, 1.0, 0.305, 0.305, 0.305, 1.0, 0.305, 0.305, 0.305, 1.0, 0.305, 0.305, 0.305, 1.0, 0.305, 0.305, 0.305, 1.0, 0.305, 0.305, 0.305, 1.0, 0.305, 0.305, 0.305, 1.0, 0.305, 0.305, 0.305, 1.0, 0.305, 0.305, 0.305, 1.0, 0.305, 0.305, 0.305, 1.0, 0.305, 0.305, 0.305, 1.0, 0.305, 0.305, 0.305, 1.0, 0.305, 0.305, 0.305, 1.0, 0.305, 0.305, 0.305, 1.0, 0.305, 0.305, 0.305, 1.0, 0.305, 0.305, 0.305, 1.0, 0.305, 0.305, 0.305, 1.0, 0.305, 0.305, 0.305, 1.0, 0.305, 0.305, 0.305, 1.0, 0.305, 0.305, 0.305, 1.0, 0.305, 0.305, 0.305, 1.0, 0.305, 0.305, 0.305, 1.0, 0.305, 0.305, 0.305, 1.0, 0.305, 0.305, 0.305, 1.0, 0.305, 0.305, 0.305, 1.0, 0.305, 0.305, 0.305, 1.0, 0.305, 0.305, 0.305, 1.0, 0.305, 0.305, 0.305, 1.0, 0.305, 0.305, 0.305, 1.0, 0.305, 0.305, 0.305, 1.0, 0.305, 0.305, 0.305, 1.0, 0.305, 0.305, 0.305, 1.0, 0.305, 0.305, 0.305, 1.0, 0.305, 0.305, 0.305, 1.0, 0.305, 0.305, 0.305, 1.0, 0.305, 0.305, 0.305, 1.0, 0.305, 0.305, 0.305, 1.0, 0.305, 0.305, 0.305, 1.0, 0.305, 0.305, 0.305, 1.0, 0.305, 0.305, 0.305, 1.0, 0.305, 0.305, 0.305, 1.0, 0.305, 0.305, 0.305, 1.0, 0.305, 0.305, 0.305, 1.0, 0.305, 0.305, 0.305, 1.0, 0.305, 0.305, 0.305, 1.0, 0.305, 0.305, 0.305, 1.0, 0.305, 0.305, 0.305, 1.0, 0.305, 0.305, 0.305, 1.0, 0.305, 0.305, 0.305, 1.0, 0.305, 0.305, 0.305, 1.0, 0.305, 0.305, 0.305, 1.0, 0.305, 0.305, 0.305, 1.0, 0.305, 0.305, 0.305, 1.0, 0.305, 0.305, 0.305, 1.0, 0.305, 0.305, 0.305, 1.0, 0.305, 0.305, 0.305, 1.0, 0.305, 0.305, 0.305, 1.0, 0.305, 0.305, 0.305, 1.0, 0.305, 0.305, 0.305, 1.0, 0.305, 0.305, 0.305, 1.0, 0.305, 0.305, 0.305, 1.0, 0.305, 0.305, 0.305, 1.0, 0.305, 0.305, 0.305, 1.0, 0.305, 0.305, 0.305, 1.0, 0.305, 0.305, 0.305, 1.0, 0.305, 0.305, 0.305, 1.0, 0.305, 0.305, 0.305, 1.0, 0.305, 0.305, 0.305, 1.0, 0.305, 0.305, 0.305, 1.0, 0.305, 0.305, 0.305, 1.0, 0.305, 0.305, 0.305, 1.0, 0.305, 0.305, 0.305, 1.0, 0.305, 0.305, 0.305, 1.0, 0.305, 0.305, 0.305, 1.0, 0.305, 0.305, 0.305, 1.0, 0.305, 0.305, 0.305, 1.0, 0.305, 0.305, 0.305, 1.0, 0.305, 0.305, 0.305, 1.0, 0.305, 0.305, 0.305, 1.0, 0.305, 0.305, 0.305, 1.0, 0.305, 0.305, 0.305, 1.0, 0.305, 0.305, 0.305, 1.0, 0.305, 0.305, 0.305, 1.0, 0.305, 0.305, 0.305, 1.0, 0.305, 0.305, 0.305, 1.0, 0.305, 0.305, 0.305, 1.0, 0.305, 0.305, 0.305, 1.0, 0.305, 0.305, 0.305, 1.0, 0.305, 0.305, 0.305, 1.0, 0.305, 0.305, 0.305, 1.0, 0.305, 0.305, 0.305, 1.0, 0.305, 0.305, 0.305, 1.0, 0.305, 0.305, 0.305, 1.0, 0.305, 0.305, 0.305, 1.0, 0.305, 0.305, 0.305, 1.0, 0.305, 0.305, 0.305, 1.0, 0.305, 0.305, 0.305, 1.0, 0.305, 0.305, 0.305, 1.0, 0.305, 0.305, 0.305, 1.0, 0.305, 0.305, 0.305, 1.0, 0.305, 0.305, 0.305, 1.0, 0.305, 0.305, 0.305, 1.0, 0.305, 0.305, 0.305, 1.0, 0.305, 0.305, 0.305, 1.0, 0.305, 0.305, 0.305, 1.0, 0.305, 0.305, 0.305, 1.0, 0.305, 0.305, 0.305, 1.0, 0.305, 0.305, 0.305, 1.0, 0.305, 0.305, 0.305, 1.0, 0.305, 0.305, 0.305, 1.0, 0.305, 0.305, 0.305, 1.0, 0.305, 0.305, 0.305, 1.0, 0.305, 0.305, 0.305, 1.0, 0.305, 0.305, 0.305, 1.0, 0.305, 0.305, 0.305, 1.0, 0.305, 0.305, 0.305, 1.0, 0.305, 0.305, 0.305, 1.0, 0.305, 0.305, 0.305, 1.0, 0.305, 0.305, 0.305, 1.0, 0.305, 0.305, 0.305, 1.0, 0.305, 0.305, 0.305, 1.0, 0.305, 0.305, 0.305, 1.0, 0.305, 0.305, 0.305, 1.0, 0.305, 0.305, 0.305, 1.0, 0.305, 0.305, 0.305, 1.0, 0.305, 0.305, 0.305, 1.0, 0.305, 0.305, 0.305, 1.0, 0.305, 0.305, 0.305, 1.0, 0.305, 0.305, 0.305, 1.0, 0.305, 0.305, 0.305, 1.0, 0.305, 0.305, 0.305, 1.0, 0.305, 0.305, 0.305, 1.0, 0.305, 0.305, 0.305, 1.0, 0.305, 0.305, 0.305, 1.0, 0.305, 0.305, 0.305, 1.0, 0.305, 0.305, 0.305, 1.0, 0.305, 0.305, 0.305, 1.0, 0.305, 0.305, 0.305, 1.0, 0.305, 0.305, 0.305, 1.0, 0.305, 0.305, 0.305, 1.0, 0.305, 0.305, 0.305, 1.0, 0.305, 0.305, 0.305, 1.0, 0.305, 0.305, 0.305, 1.0, 0.305, 0.305, 0.305, 1.0, 0.305, 0.305, 0.305, 1.0])
me_cube_002.use_remesh_preserve_volume = False
me_cube_002.use_remesh_preserve_attributes = False
me_cube_002.use_mirror_vertex_groups = False
me_cube_002.use_paint_bone_selection = False
me_cube_002.use_paint_mask = True
me_cube_002.update()
arm_armature = bpy.data.armatures.new('Armature')  # bones are not reproduced

# ---- objects
ob_armature = bpy.data.objects.new('Armature', arm_armature)
ob_wolf = bpy.data.objects.new('Wolf', me_cube_002)

# ---- transforms, parenting, visibility, modifiers, constraints
ob_armature.location = (0.0, 0.0, 0.0)
ob_armature.lineart.crease_threshold = 0.0
ob_wolf.parent = ob_armature
ob_wolf.location = (0.0, 0.0, -2.384e-07)
ob_wolf.color = (1.0, 0.4253, 0.06322, 1.0)
ob_wolf.lineart.crease_threshold = 0.0
_vg = ob_wolf.vertex_groups.new(name='root')
_vg = ob_wolf.vertex_groups.new(name='FrontFoot.R')
for _i, _w in zip([316, 317, 318, 319, 320, 321, 322, 323, 324, 325, 326, 327, 328, 329, 330, 331, 332, 333, 334, 341, 344, 346], [0.1165, 0.08839, 0.8561, 0.8544, 0.0848, 0.8135, 0.92, 0.9095, 0.9726, 0.9893, 0.5254, 0.849, 0.9893, 0.9936, 0.9993, 0.9871, 0.9952, 0.9974, 0.9893, 0.1259, 0.1085, 0.09961]): _vg.add([_i], _w, 'REPLACE')
_vg = ob_wolf.vertex_groups.new(name='Body')
for _i, _w in zip([49, 61, 62, 63, 64, 65, 66, 71, 73, 76, 99, 102, 233, 243, 244, 245, 246, 247, 248, 253, 255, 258, 280, 283, 383, 384, 385], [0.04567, 0.1248, 0.09875, 0.758, 0.8228, 0.03166, 0.02208, 0.09113, 0.6335, 0.1293, 0.02604, 0.006409, 0.03962, 0.1289, 0.1003, 0.7543, 0.8196, 0.03121, 0.02179, 0.1106, 0.6307, 0.123, 0.03164, 0.01743, 0.1289, 0.8962, 0.02957]): _vg.add([_i], _w, 'REPLACE')
_vg = ob_wolf.vertex_groups.new(name='FrontLeg.R')
for _i, _w in zip([14, 66, 67, 68, 175, 177, 186, 190, 198, 206, 210, 245, 246, 247, 248, 249, 250, 255, 256, 257, 259, 260, 261, 353, 354, 355, 356, 357, 358, 362, 385, 386], [0.0305, 0.06794, 0.02314, 0.08918, 0.008576, 0.03406, 0.1205, 0.09207, 0.1213, 0.02354, 0.02143, 0.05971, 0.0304, 0.5981, 0.4663, 0.3491, 0.355, 0.0456, 0.4463, 0.3495, 0.0999, 0.07149, 0.002026, 0.08094, 0.1168, 0.1148, 0.1338, 0.186, 0.2864, 0.1025, 0.4044, 0.352]): _vg.add([_i], _w, 'REPLACE')
_vg = ob_wolf.vertex_groups.new(name='FrontUpLeg.R')
for _i, _w in zip([186, 190, 198, 206, 210, 245, 246, 247, 248, 249, 250, 255, 256, 257, 259, 260, 261, 310, 311, 312, 313, 314, 315, 353, 354, 355, 356, 357, 358, 359, 360, 361, 362, 385, 386], [0.1386, 0.1096, 0.129, 0.03314, 0.02559, 0.02709, 0.009888, 0.3147, 0.3978, 0.4165, 0.4047, 0.02825, 0.4546, 0.4326, 0.1033, 0.08362, 0.004103, 0.1321, 0.1147, 0.05066, 0.05219, 0.1558, 0.04083, 0.8933, 0.8413, 0.8199, 0.7847, 0.7607, 0.6107, 0.9342, 0.9434, 0.8962, 0.05311, 0.06977, 0.09204]): _vg.add([_i], _w, 'REPLACE')
_vg = ob_wolf.vertex_groups.new(name='FrontLowLeg.R')
for _i, _w in zip([310, 311, 312, 313, 314, 315, 316, 317, 318, 319, 320, 321, 322, 323, 324, 326, 327, 335, 336, 337, 338, 339, 340, 341, 342, 343, 344, 345, 346, 347, 348, 349, 350, 351, 352, 359, 360, 361], [0.8581, 0.8767, 0.9479, 0.9465, 0.841, 0.9534, 0.8832, 0.9113, 0.1438, 0.1455, 0.915, 0.1865, 0.07997, 0.09049, 0.004697, 0.4745, 0.151, 0.9817, 0.9888, 0.9853, 0.9801, 0.9841, 0.982, 0.8734, 0.9726, 0.9836, 0.8911, 1.007, 0.8997, 0.9924, 0.9897, 0.9879, 0.9867, 0.9847, 0.9873, 0.05912, 0.05113, 0.0981]): _vg.add([_i], _w, 'REPLACE')
_vg = ob_wolf.vertex_groups.new(name='BackLeg.R')
for _i, _w in zip([60, 61, 62, 234, 235, 237, 239, 240, 241, 242, 243, 244, 245, 246, 251, 252, 253, 254, 255, 262, 264, 279, 280, 281, 282, 283, 284, 285, 286, 381, 382, 383, 398], [0.04502, 0.000658, 0.05181, 0.007101, 0.04029, 0.04351, 0.1505, 0.07383, 0.2436, 0.7233, 0.3898, 0.4126, 0.02671, 0.01265, 0.07688, 0.1353, 0.1989, 0.3509, 0.0166, 0.04104, 0.006969, 0.1046, 0.1667, 0.1674, 0.2817, 0.3306, 0.414, 0.04246, 0.01856, 0.05676, 0.4221, 0.1719, 0.007602]): _vg.add([_i], _w, 'REPLACE')
_vg = ob_wolf.vertex_groups.new(name='BackUpLeg.R')
for _i, _w in zip([62, 234, 235, 237, 239, 240, 241, 242, 243, 244, 245, 251, 252, 253, 254, 255, 262, 279, 280, 281, 282, 283, 284, 285, 286, 287, 288, 289, 290, 382, 383, 398, 399, 400], [0.01992, 0.01649, 0.04819, 0.0432, 0.1544, 0.04125, 0.6637, 0.1373, 0.298, 0.3067, 0.01054, 0.09051, 0.1491, 0.2314, 0.4167, 0.01937, 0.03484, 0.8417, 0.6852, 0.2018, 0.3104, 0.4269, 0.5061, 0.2854, 0.2423, 0.2533, 0.157, 0.2433, 0.1836, 0.00348, 0.113, 0.8799, 0.9887, 0.9467]): _vg.add([_i], _w, 'REPLACE')
_vg = ob_wolf.vertex_groups.new(name='BackLowLeg.R')
for _i, _w in zip([241, 242, 279, 285, 286, 287, 288, 289, 290, 291, 292, 293, 294, 295, 296, 297, 298, 299, 301, 302, 303, 306, 309, 398, 400], [0.03027, 0.02133, 0.007648, 0.6835, 0.7292, 0.7252, 0.827, 0.7406, 0.7993, 0.9342, 0.9385, 0.9599, 0.9536, 0.9436, 0.9513, 0.1059, 0.1015, 0.0853, 0.1179, 0.111, 0.04813, 0.05843, 0.05766, 0.0725, 0.03572]): _vg.add([_i], _w, 'REPLACE')
_vg = ob_wolf.vertex_groups.new(name='FrontLeg.L')
for _i, _w in zip([2, 6, 14, 22, 26, 63, 64, 65, 66, 67, 68, 73, 74, 75, 77, 78, 80, 172, 173, 174, 175, 176, 177, 198, 248, 249, 250, 356, 358, 362, 385, 386], [0.1252, 0.09729, 0.1252, 0.02858, 0.02576, 0.05894, 0.0289, 0.5982, 0.4663, 0.3504, 0.3557, 0.04478, 0.4472, 0.3511, 0.1106, 0.07983, 0.009553, 0.08119, 0.1169, 0.1151, 0.134, 0.1861, 0.2865, 0.02933, 0.06795, 0.02291, 0.08915, 0.008556, 0.03406, 0.1034, 0.4044, 0.3522]): _vg.add([_i], _w, 'REPLACE')
_vg = ob_wolf.vertex_groups.new(name='FrontUpLeg.L')
for _i, _w in zip([2, 6, 14, 22, 26, 63, 64, 65, 66, 67, 68, 73, 74, 75, 77, 78, 80, 129, 130, 131, 132, 133, 134, 172, 173, 174, 175, 176, 177, 178, 179, 180, 362, 385, 386], [0.1441, 0.1157, 0.1334, 0.03887, 0.03044, 0.02607, 0.008816, 0.3149, 0.3978, 0.4179, 0.4054, 0.02776, 0.4555, 0.4344, 0.1145, 0.09307, 0.01203, 0.1321, 0.1147, 0.05066, 0.05219, 0.1558, 0.04083, 0.8936, 0.8414, 0.8202, 0.785, 0.7608, 0.6108, 0.9342, 0.9434, 0.8962, 0.05427, 0.06978, 0.09227]): _vg.add([_i], _w, 'REPLACE')
_vg = ob_wolf.vertex_groups.new(name='FrontLowLeg.L')
for _i, _w in zip([129, 130, 131, 132, 133, 134, 135, 136, 137, 138, 139, 140, 141, 142, 143, 145, 146, 154, 155, 156, 157, 158, 159, 160, 161, 162, 163, 164, 165, 166, 167, 168, 169, 170, 171, 178, 179, 180], [0.8581, 0.8767, 0.9479, 0.9465, 0.841, 0.9534, 0.8832, 0.9113, 0.1438, 0.1455, 0.915, 0.1865, 0.07997, 0.09049, 0.004697, 0.4745, 0.151, 0.9817, 0.9888, 0.9853, 0.9801, 0.9841, 0.982, 0.8734, 0.9726, 0.9836, 0.8911, 1.007, 0.8997, 0.9924, 0.9897, 0.9879, 0.9867, 0.9847, 0.9873, 0.05912, 0.05113, 0.0981]): _vg.add([_i], _w, 'REPLACE')
_vg = ob_wolf.vertex_groups.new(name='BackLeg.L')
for _i, _w in zip([51, 52, 53, 54, 55, 57, 58, 59, 60, 61, 62, 63, 64, 69, 70, 71, 72, 73, 81, 83, 98, 99, 100, 101, 102, 103, 104, 105, 181, 242, 243, 244, 381, 382, 383], [0.0528, 0.00682, 0.05422, 0.006392, 0.05495, 0.1588, 0.0802, 0.2446, 0.7243, 0.43, 0.4297, 0.03714, 0.01733, 0.147, 0.1499, 0.3667, 0.3564, 0.05347, 0.05133, 0.01515, 0.1067, 0.1955, 0.2986, 0.314, 0.3952, 0.4205, 0.03976, 0.01721, 0.008728, 0.0452, 0.003219, 0.0539, 0.05774, 0.4223, 0.1782]): _vg.add([_i], _w, 'REPLACE')
_vg = ob_wolf.vertex_groups.new(name='BackUpLeg.L')
for _i, _w in zip([51, 52, 53, 54, 55, 57, 58, 59, 60, 61, 62, 63, 64, 69, 70, 71, 72, 73, 81, 98, 99, 100, 101, 102, 103, 104, 105, 106, 107, 108, 109, 181, 182, 183, 244, 382, 383], [0.05687, 0.01113, 0.0581, 0.01016, 0.05466, 0.1623, 0.05012, 0.6646, 0.1381, 0.3367, 0.3232, 0.02075, 0.002364, 0.1585, 0.1637, 0.3929, 0.422, 0.05411, 0.04525, 0.8437, 0.713, 0.328, 0.3417, 0.489, 0.5124, 0.2841, 0.2416, 0.2531, 0.1568, 0.2432, 0.1835, 0.8804, 0.989, 0.9473, 0.02387, 0.004001, 0.119]): _vg.add([_i], _w, 'REPLACE')
_vg = ob_wolf.vertex_groups.new(name='BackLowLeg.L')
for _i, _w in zip([59, 60, 98, 104, 105, 106, 107, 108, 109, 110, 111, 112, 113, 114, 115, 116, 117, 118, 120, 121, 122, 125, 128, 181, 183], [0.0303, 0.02136, 0.007675, 0.6835, 0.7292, 0.7252, 0.827, 0.7406, 0.7993, 0.9342, 0.9385, 0.9599, 0.9536, 0.9436, 0.9513, 0.1059, 0.1015, 0.0853, 0.1179, 0.111, 0.04813, 0.05843, 0.05766, 0.07251, 0.03573]): _vg.add([_i], _w, 'REPLACE')
_vg = ob_wolf.vertex_groups.new(name='Back')
for _i, _w in zip([49, 50, 51, 52, 53, 54, 55, 56, 61, 62, 69, 70, 71, 76, 99, 100, 101, 102, 233, 234, 235, 236, 237, 238, 243, 244, 251, 252, 253, 255, 258, 280, 281, 282, 283, 379, 380, 383], [0.0839, 0.08721, 0.6483, 0.6816, 0.1076, 0.1226, 0.01731, 0.00171, 0.0657, 0.1028, 0.5317, 0.05777, 0.08835, 0.05554, 0.008869, 0.2593, 0.07451, 0.05413, 0.09078, 0.6955, 0.1157, 0.1265, 0.0252, 0.002679, 0.1346, 0.1295, 0.6633, 0.07309, 0.382, 0.04342, 0.06827, 0.07973, 0.497, 0.1287, 0.1683, 0.1265, 0.0005172, 0.3077]): _vg.add([_i], _w, 'REPLACE')
_vg = ob_wolf.vertex_groups.new(name='Shoulders')
for _i, _w in zip([2, 3, 4, 6, 8, 10, 11, 12, 14, 19, 22, 23, 24, 25, 26, 27, 29, 31, 35, 37, 38, 40, 43, 44, 46, 47, 48, 67, 68, 75, 77, 78, 79, 80, 174, 186, 187, 188, 190, 192, 194, 195, 196, 198, 203, 206, 207, 208, 209, 210, 211, 213, 215, 219, 221, 222, 224, 231, 232, 249, 250, 257, 259, 260, 261, 355, 362, 363, 369, 372, 373, 378, 386], [0.4567, 0.1779, 0.1861, 0.4759, 0.04912, 0.03203, 0.06219, 0.1575, 0.4555, 0.04553, 0.1611, 0.06204, 0.07946, 0.1024, 0.1522, 0.04067, 0.04664, 0.0738, 0.01197, 0.0141, 0.004226, 0.008971, 0.003749, 0.002104, 0.001942, 0.5294, 0.5356, 0.1198, 0.08223, 0.1267, 0.1146, 0.5183, 0.1389, 0.1292, 0.01015, 0.4749, 0.1777, 0.1864, 0.4973, 0.0448, 0.02687, 0.05999, 0.1565, 0.4699, 0.04153, 0.1624, 0.05968, 0.07678, 0.1013, 0.1528, 0.03685, 0.04136, 0.07024, 0.007577, 0.009817, 8.696e-05, 0.004406, 0.545, 0.5462, 0.1246, 0.08443, 0.1331, 0.1106, 0.5523, 0.1264, 0.01233, 0.4716, 0.1423, 0.01726, 0.007583, 0.1274, 0.5538, 0.07376]): _vg.add([_i], _w, 'REPLACE')
_vg = ob_wolf.vertex_groups.new(name='Neck')
for _i, _w in zip([0, 1, 2, 3, 4, 5, 6, 7, 8, 9, 10, 11, 12, 13, 14, 15, 16, 18, 19, 22, 23, 24, 25, 26, 27, 28, 29, 30, 31, 35, 36, 37, 38, 39, 40, 41, 42, 43, 44, 45, 46, 47, 48, 67, 68, 75, 77, 78, 79, 80, 184, 185, 186, 187, 188, 189, 190, 191, 192, 193, 194, 195, 196, 197, 198, 199, 200, 202, 203, 206, 207, 208, 209, 210, 211, 212, 213, 214, 215, 219, 220, 221, 222, 223, 224, 225, 226, 227, 228, 229, 230, 231, 232, 249, 250, 257, 260, 261, 362, 363, 365, 366, 368, 369, 372, 373, 374, 378], [0.04858, 0.2941, 0.1524, 0.5651, 0.5648, 0.2429, 0.1786, 0.05134, 0.2008, 0.4225, 0.526, 0.3225, 0.588, 0.01464, 0.1437, 0.2855, 0.1445, 0.4445, 0.1736, 0.4664, 0.5098, 0.5001, 0.5203, 0.4797, 0.5109, 0.1835, 0.5187, 0.07886, 0.5964, 0.4882, 0.4626, 0.4829, 0.4644, 0.467, 0.4822, 0.4746, 0.4717, 0.4749, 0.4701, 0.4699, 0.4742, 0.1851, 0.2003, 0.02582, 0.0006384, 0.02525, 0.001515, 0.1031, 0.04686, 0.03451, 0.0374, 0.2912, 0.15, 0.5743, 0.5795, 0.2393, 0.176, 0.0403, 0.1958, 0.425, 0.5374, 0.3219, 0.595, 0.006008, 0.1418, 0.282, 0.1388, 0.446, 0.1684, 0.4767, 0.5127, 0.5053, 0.5325, 0.4885, 0.5123, 0.178, 0.5308, 0.07276, 0.6108, 0.4907, 0.4654, 0.4862, 0.4674, 0.4696, 0.4846, 0.4774, 0.4746, 0.4779, 0.473, 0.4728, 0.4774, 0.1822, 0.1979, 0.02444, 9.902e-06, 0.02321, 0.09637, 0.02935, 0.1371, 0.6303, 0.3907, 0.09708, 0.4714, 0.13, 0.4974, 0.5076, 0.001565, 0.2039]): _vg.add([_i], _w, 'REPLACE')
_vg = ob_wolf.vertex_groups.new(name='Head')
for _i, _w in zip([0, 1, 2, 3, 4, 5, 6, 7, 8, 9, 10, 11, 12, 13, 14, 15, 16, 17, 18, 19, 20, 21, 22, 23, 24, 25, 26, 27, 28, 29, 30, 31, 32, 33, 34, 35, 36, 37, 38, 39, 40, 41, 42, 43, 44, 45, 46, 47, 48, 78, 184, 185, 186, 187, 188, 189, 190, 191, 192, 193, 194, 195, 196, 197, 198, 199, 200, 201, 202, 203, 204, 205, 206, 207, 208, 209, 210, 211, 212, 213, 214, 215, 216, 217, 218, 219, 220, 221, 222, 223, 224, 225, 226, 227, 228, 229, 230, 231, 232, 260, 362, 363, 364, 365, 366, 367, 368, 369, 370, 371, 372, 373, 374, 375, 376, 377, 378], [0.9318, 0.6841, 0.0748, 0.18, 0.1524, 0.7298, 0.08316, 0.9331, 0.7193, 0.5498, 0.4127, 0.581, 0.1939, 0.9547, 0.07411, 0.699, 0.8399, 0.9717, 0.5316, 0.7477, 0.9886, 0.9956, 0.2673, 0.4023, 0.3816, 0.325, 0.2643, 0.4269, 0.7813, 0.4085, 0.9079, 0.2935, 0.9936, 0.9958, 0.9942, 0.4684, 0.5028, 0.4708, 0.4966, 0.499, 0.4768, 0.4906, 0.4931, 0.4867, 0.4928, 0.4952, 0.4893, 0.05598, 0.06283, 0.01853, 0.94, 0.6895, 0.07113, 0.1762, 0.1459, 0.7366, 0.07849, 0.9418, 0.7298, 0.5504, 0.4068, 0.5878, 0.191, 0.961, 0.0713, 0.7041, 0.8477, 0.9765, 0.5322, 0.7578, 0.9919, 0.9964, 0.2626, 0.4043, 0.3836, 0.3195, 0.2605, 0.4287, 0.7905, 0.4024, 0.916, 0.2875, 0.9951, 0.9966, 0.9955, 0.4696, 0.5037, 0.4715, 0.4973, 0.5001, 0.4781, 0.4917, 0.4942, 0.4876, 0.4937, 0.4964, 0.4907, 0.05264, 0.06039, 0.01053, 0.07266, 0.1786, 0.9824, 0.5998, 0.8976, 0.9915, 0.5058, 0.8143, 0.9992, 0.9954, 0.4635, 0.2798, 0.9717, 0.9978, 0.999, 0.9978, 0.06047]): _vg.add([_i], _w, 'REPLACE')
_vg = ob_wolf.vertex_groups.new(name='Hips')
for _i, _w in zip([47, 48, 49, 50, 51, 52, 63, 69, 71, 73, 76, 77, 79, 80, 100, 231, 232, 233, 234, 245, 251, 253, 255, 258, 259, 261, 281, 378], [0.008386, 0.006341, 0.7159, 0.7391, 0.1025, 0.1099, 0.031, 0.07888, 0.009965, 0.1361, 0.6525, 0.0711, 0.1249, 0.126, 0.02886, 0.004589, 0.003695, 0.7273, 0.102, 0.0351, 0.08033, 0.02573, 0.1418, 0.6699, 0.06554, 0.122, 0.04059, 0.002977]): _vg.add([_i], _w, 'REPLACE')
_vg = ob_wolf.vertex_groups.new(name='Torso')
for _i, _w in zip([3, 4, 6, 12, 47, 48, 49, 50, 74, 76, 77, 78, 79, 80, 187, 188, 190, 196, 231, 232, 233, 256, 258, 259, 260, 261, 363, 378], [0.04105, 0.02927, 0.01098, 0.02988, 0.1471, 0.1411, 0.07225, 0.08052, 0.03695, 0.05998, 0.5253, 0.1397, 0.6079, 0.5937, 0.03811, 0.02552, 0.008508, 0.02759, 0.1463, 0.1401, 0.07199, 0.04354, 0.06002, 0.5658, 0.1388, 0.6147, 0.01942, 0.1347]): _vg.add([_i], _w, 'REPLACE')
_vg = ob_wolf.vertex_groups.new(name='Tail1')
for _i, _w in zip([51, 52, 53, 54, 55, 56, 57, 58, 69, 70, 72, 81, 82, 100, 101, 103, 234, 235, 236, 237, 238, 239, 240, 251, 252, 254, 262, 263, 281, 282, 284, 379, 380], [0.09902, 0.1079, 0.6517, 0.7065, 0.5355, 0.6686, 0.2878, 0.05892, 0.05164, 0.4962, 0.09398, 0.2368, 0.05483, 0.03979, 0.1976, 0.008097, 0.09861, 0.6622, 0.714, 0.542, 0.6729, 0.2991, 0.05606, 0.0531, 0.5104, 0.09819, 0.2302, 0.04577, 0.05173, 0.2046, 0.01052, 0.7413, 0.7336]): _vg.add([_i], _w, 'REPLACE')
_vg = ob_wolf.vertex_groups.new(name='Tail2')
for _i, _w in zip([53, 54, 55, 56, 57, 58, 70, 72, 81, 82, 83, 84, 85, 86, 87, 101, 235, 236, 237, 238, 239, 240, 252, 254, 262, 263, 264, 265, 266, 267, 268, 282, 379, 380, 381, 382, 387, 388, 389, 390], [0.0887, 0.06902, 0.2732, 0.2228, 0.2527, 0.499, 0.1007, 0.07027, 0.4284, 0.4216, 0.239, 0.309, 0.05744, 0.05249, 0.04584, 0.03829, 0.08945, 0.06917, 0.2833, 0.2298, 0.2612, 0.5232, 0.1019, 0.07245, 0.4531, 0.4297, 0.2341, 0.3058, 0.05169, 0.04571, 0.03211, 0.04005, 0.05727, 0.1609, 0.5066, 0.03765, 0.4786, 0.1655, 0.007213, 0.01232]): _vg.add([_i], _w, 'REPLACE')
_vg = ob_wolf.vertex_groups.new(name='Tail3')
for _i, _w in zip([55, 56, 57, 58, 72, 81, 82, 83, 84, 85, 86, 87, 88, 89, 90, 237, 238, 239, 240, 254, 262, 263, 264, 265, 266, 267, 268, 269, 270, 271, 380, 381, 387, 388, 389, 390, 391, 392], [0.02629, 0.05197, 0.1095, 0.2286, 0.01629, 0.2206, 0.506, 0.5251, 0.6123, 0.8185, 0.2786, 0.6957, 0.09392, 0.07097, 0.08448, 0.01872, 0.04168, 0.1053, 0.2243, 0.01387, 0.216, 0.5105, 0.5472, 0.6356, 0.8405, 0.2778, 0.7241, 0.08534, 0.06584, 0.07543, 0.05973, 0.2778, 0.5003, 0.6638, 0.9094, 0.1685, 0.0598, 0.0325]): _vg.add([_i], _w, 'REPLACE')
_vg = ob_wolf.vertex_groups.new(name='Tail4')
for _i, _w in zip([58, 83, 85, 86, 87, 88, 89, 90, 91, 92, 93, 94, 240, 264, 266, 267, 268, 269, 270, 271, 272, 273, 274, 381, 388, 389, 390, 391, 392, 393, 394], [0.05835, 0.1664, 0.1026, 0.6243, 0.2249, 0.7813, 0.8096, 0.7836, 0.1396, 0.09856, 0.08697, 0.006524, 0.0534, 0.1599, 0.09127, 0.6356, 0.2108, 0.8033, 0.824, 0.8097, 0.1272, 0.09246, 0.07267, 0.0538, 0.1183, 0.05316, 0.7635, 0.8378, 0.8394, 0.09807, 0.06703]): _vg.add([_i], _w, 'REPLACE')
_vg = ob_wolf.vertex_groups.new(name='Tail5')
for _i, _w in zip([86, 88, 89, 90, 91, 92, 93, 94, 95, 96, 97, 269, 270, 271, 272, 273, 274, 275, 276, 277, 278, 390, 391, 392, 393, 394, 395, 396, 397], [0.006609, 0.1175, 0.1032, 0.1232, 0.8441, 0.8916, 0.9032, 0.9686, 0.9858, 0.985, 0.9916, 0.1057, 0.09627, 0.1084, 0.8595, 0.8992, 0.9202, 0.9727, 0.9895, 0.9888, 0.9936, 0.004141, 0.09943, 0.1099, 0.8932, 0.9286, 0.9781, 0.9982, 0.9954]): _vg.add([_i], _w, 'REPLACE')
_vg = ob_wolf.vertex_groups.new(name='BackFoot.R')
for _i, _w in zip([291, 292, 293, 294, 295, 296, 297, 298, 299, 300, 301, 302, 303, 304, 305, 306, 307, 308, 309], [0.06167, 0.05665, 0.02884, 0.03483, 0.05191, 0.04489, 0.8937, 0.8981, 0.9146, 0.9851, 0.8817, 0.8888, 0.9508, 0.9969, 1.0, 0.9415, 0.9895, 0.9871, 0.9421]): _vg.add([_i], _w, 'REPLACE')
_vg = ob_wolf.vertex_groups.new(name='FrontFoot.L')
for _i, _w in zip([135, 136, 137, 138, 139, 140, 141, 142, 143, 144, 145, 146, 147, 148, 149, 150, 151, 152, 153, 160, 163, 165], [0.1165, 0.08839, 0.8561, 0.8544, 0.0848, 0.8135, 0.92, 0.9095, 0.9726, 0.9893, 0.5254, 0.849, 0.9893, 0.9936, 0.9993, 0.9871, 0.9952, 0.9974, 0.9893, 0.1259, 0.1085, 0.09961]): _vg.add([_i], _w, 'REPLACE')
_vg = ob_wolf.vertex_groups.new(name='BackFoot.L')
for _i, _w in zip([110, 111, 112, 113, 114, 115, 116, 117, 118, 119, 120, 121, 122, 123, 124, 125, 126, 127, 128], [0.06167, 0.05665, 0.02884, 0.03483, 0.05191, 0.04489, 0.8937, 0.8981, 0.9146, 0.9851, 0.8817, 0.8888, 0.9508, 0.9969, 1.0, 0.9415, 0.9895, 0.9871, 0.9421]): _vg.add([_i], _w, 'REPLACE')
_m = ob_wolf.modifiers.new('Armature', 'ARMATURE')
_m.object = ob_armature

# ---- collection membership
col_collection_1.objects.link(ob_armature)
col_collection_1.objects.link(ob_wolf)

# ---- scene / render settings (as saved in the file)
scene.frame_start = 1; scene.frame_end = 12; scene.frame_set(12)
scene.render.engine = 'CYCLES'
scene.render.dither_intensity = 0.0
scene.cycles.use_denoising = False
scene.cycles.samples = 200
scene.cycles.sampling_pattern = 'TABULATED_SOBOL'
scene.cycles.light_sampling_threshold = 0.0
scene.cycles.use_adaptive_sampling = False
scene.cycles.use_light_tree = False
scene.cycles.caustics_reflective = False
scene.cycles.caustics_refractive = False
scene.cycles.blur_glossy = 0.0
scene.cycles.max_bounces = 2
scene.cycles.pixel_filter_type = 'GAUSSIAN'
scene.cycles.sample_clamp_indirect = 0.0
scene.view_settings.view_transform = 'Standard'
bpy.context.view_layer.update()

# ---- added for rendering (the .blend has no active camera and no usable light): camera, sun
cam_auto = bpy.data.cameras.new('AutoCamera')
cam_auto.lens = 50.0
cam_auto.sensor_width = 36.0
cam_auto.clip_end = 1000.0
ob_auto_camera = bpy.data.objects.new('AutoCamera', cam_auto)
scene.collection.objects.link(ob_auto_camera)
ob_auto_camera.location = (6.23641, -7.32581, 6.32293)
ob_auto_camera.rotation_euler = (1.09748, -7.21219e-08, 0.694738)
scene.camera = ob_auto_camera
light_auto_sun = bpy.data.lights.new('AutoSun', 'SUN')
light_auto_sun.energy = 3.0
light_auto_sun.angle = 0.0523599
ob_auto_sun = bpy.data.objects.new('AutoSun', light_auto_sun)
scene.collection.objects.link(ob_auto_sun)
ob_auto_sun.rotation_euler = (0.872665, 0.174533, 0.523599)
bpy.context.view_layer.update()
